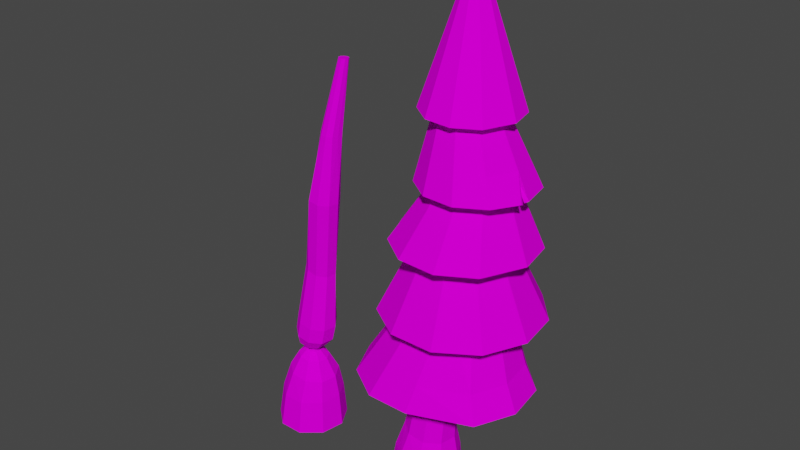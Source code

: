 # Source: Pine.blend  (saved by Blender 3.2.14; exported with 4.5.12 LTS)
import bpy
from mathutils import Matrix  # noqa: F401  (used for matrix-valued properties, if any)

bpy.ops.wm.read_factory_settings(use_empty=True)
scene = bpy.context.scene
scene.name = 'Scene'

# ---- images (referenced by path relative to the original .blend; pixels are not part of the script)
import os
ASSET_DIR = os.environ.get("B2B_ASSET_DIR", "")  # directory of the original .blend (textures are referenced by path, not embedded)
HERE = os.path.dirname(os.path.abspath(__file__))  # packed textures are extracted next to this script under _unpacked/

def load_image(name, relpath, width, height, colorspace="sRGB"):
    """Load a texture the original file referenced (path relative to the .blend, or extracted next to this script)."""
    p = next((c for c in (os.path.join(HERE, relpath), os.path.join(ASSET_DIR, relpath)) if relpath and os.path.exists(c)), "")
    if p:
        img = bpy.data.images.load(p, check_existing=True)
        img.name = name
    else:  # same state as the original file: an image datablock whose file is absent (Cycles renders it pink)
        img = bpy.data.images.new(name, width, height)
        img.source = "FILE"
        img.filepath = "//" + (relpath or name)
    img.colorspace_settings.name = colorspace
    return img
img_colorpallet_png = load_image('ColorPallet.png', 'ColorPallet.png', 1024, 1024, 'sRGB')

# ---- materials (node trees are filled in below, after node groups)
mat_material_001 = bpy.data.materials.new('Material.001')
mat_material_001.use_transparent_shadow = False
mat_material = bpy.data.materials.new('Material')
mat_material.use_transparent_shadow = False
mat_material_002 = bpy.data.materials.new('Material.002')
mat_material_002.use_transparent_shadow = False

# ---- material node trees
mat_material_001.use_nodes = True; mat_material_001.node_tree.nodes.clear()
_N = mat_material_001.node_tree.nodes; _L = mat_material_001.node_tree.links
n0 = _N.new('ShaderNodeBsdfPrincipled'); n0.name = 'Principled BSDF'; n0.location = (10, 300)
n0.distribution = 'GGX'
n0.subsurface_method = 'BURLEY'
n0.inputs[3].default_value = 1.45
n0.inputs[13].default_value = 0.0
n0.inputs[27].default_value = (0.0, 0.0, 0.0, 1.0)
n0.inputs[28].default_value = 1.0
n1 = _N.new('ShaderNodeOutputMaterial'); n1.name = 'Material Output'; n1.location = (300, 300)
n2 = _N.new('ShaderNodeTexImage'); n2.name = 'Image Texture'; n2.location = (-562, 246)
n2.image = img_colorpallet_png
_L.new(n0.outputs[0], n1.inputs[0])
_L.new(n2.outputs[0], n0.inputs[0])
n1.is_active_output = True
mat_material.use_nodes = True; mat_material.node_tree.nodes.clear()
_N = mat_material.node_tree.nodes; _L = mat_material.node_tree.links
n0 = _N.new('ShaderNodeBsdfPrincipled'); n0.name = 'Principled BSDF.001'; n0.location = (9, 268)
n0.subsurface_method = 'BURLEY'
n0.inputs[3].default_value = 1.45
n0.inputs[13].default_value = 0.0
n0.inputs[27].default_value = (0.0, 0.0, 0.0, 1.0)
n0.inputs[28].default_value = 1.0
n1 = _N.new('ShaderNodeOutputMaterial'); n1.name = 'Material Output.001'; n1.location = (299, 268)
n2 = _N.new('ShaderNodeTexImage'); n2.name = 'Image Texture'; n2.location = (-315, 205)
n2.image = img_colorpallet_png
_L.new(n0.outputs[0], n1.inputs[0])
_L.new(n2.outputs[0], n0.inputs[0])
n1.is_active_output = True
mat_material_002.use_nodes = True; mat_material_002.node_tree.nodes.clear()
_N = mat_material_002.node_tree.nodes; _L = mat_material_002.node_tree.links
n0 = _N.new('ShaderNodeBsdfPrincipled'); n0.name = 'Principled BSDF'; n0.location = (10, 300)
n0.distribution = 'GGX'
n0.subsurface_method = 'BURLEY'
n0.inputs[3].default_value = 1.45
n0.inputs[13].default_value = 0.0
n0.inputs[27].default_value = (0.0, 0.0, 0.0, 1.0)
n0.inputs[28].default_value = 1.0
n1 = _N.new('ShaderNodeOutputMaterial'); n1.name = 'Material Output'; n1.location = (300, 300)
n2 = _N.new('ShaderNodeTexImage'); n2.name = 'Image Texture'; n2.location = (-352, 207)
n2.image = img_colorpallet_png
_L.new(n0.outputs[0], n1.inputs[0])
_L.new(n2.outputs[0], n0.inputs[0])
n1.is_active_output = True

# ---- world
world_world = bpy.data.worlds.new('World'); scene.world = world_world
world_world.use_nodes = True; world_world.node_tree.nodes.clear()
_N = world_world.node_tree.nodes; _L = world_world.node_tree.links
n0 = _N.new('ShaderNodeOutputWorld'); n0.name = 'World Output'; n0.location = (300, 300)
n1 = _N.new('ShaderNodeBackground'); n1.name = 'Background'; n1.location = (10, 300)
n1.inputs[0].default_value = (0.05088, 0.05088, 0.05088, 1.0)
_L.new(n1.outputs[0], n0.inputs[0])
n0.is_active_output = True
world_world.color = (0.05088, 0.05088, 0.05088)
world_world.use_sun_shadow = False
world_world.sun_shadow_jitter_overblur = 0.0

# ---- meshes
me_cylinder_001 = bpy.data.meshes.new('Cylinder.001')
me_cylinder_001.from_pydata([(3.848, 16.3, -3.961), (1.996, 16.3, -3.417), (0.7318, 16.3, -1.958), (0.4571, 16.3, -0.04767), (1.259, 16.3, 1.708), (2.883, 16.3, 2.752), (4.813, 16.3, 2.752), (6.437, 16.3, 1.708), (7.239, 16.3, -0.04767), (6.964, 16.3, -1.958), (5.7, 16.3, -3.417), (6.823, 7.426, -5.873), (9.759, 7.426, -2.985), (10.3, 7.426, 0.7966), (8.716, 7.426, 4.272), (3.48, 7.426, 6.338), (-0.341, 7.426, 6.338), (-3.555, 7.426, 4.272), (-5.142, 7.426, 0.7966), (-4.792, 7.419, -1.935), (-2.097, 7.426, -5.873), (1.569, 7.426, -6.949), (3.848, 14.15, -7.534), (0.06372, 14.15, -6.423), (-2.519, 14.15, -3.443), (-3.08, 14.15, 0.4609), (-1.442, 14.15, 4.048), (1.876, 14.15, 6.181), (5.82, 14.15, 6.181), (9.137, 14.15, 4.048), (10.78, 14.15, 0.4609), (10.21, 14.15, -3.443), (7.632, 14.15, -6.423), (4.41, 22.36, -2.956), (2.704, 22.36, -2.455), (1.539, 22.36, -1.111), (1.286, 22.36, 0.6488), (2.025, 22.36, 2.266), (3.521, 22.36, 3.228), (5.299, 22.36, 3.228), (6.795, 22.36, 2.266), (7.533, 22.36, 0.6488), (7.28, 22.36, -1.111), (6.116, 22.36, -2.455), (4.195, 20.9, -5.859), (0.9539, 20.9, -4.727), (-1.161, 20.9, -2.023), (-1.565, 20.9, 0.7895), (-0.4283, 20.9, 3.229), (2.493, 20.9, 5.979), (5.922, 20.9, 6.152), (8.9, 20.9, 4.443), (10.57, 20.9, 0.7895), (9.909, 20.9, -2.58), (7.534, 20.9, -5.058), (5.241, 27.53, -2.319), (3.902, 27.53, -1.852), (3.029, 27.53, -0.7349), (2.862, 27.53, 0.4268), (3.385, 27.53, 1.745), (4.538, 27.53, 2.57), (5.955, 27.53, 2.642), (7.185, 27.53, 1.936), (7.874, 27.53, 0.4268), (7.602, 27.53, -0.965), (6.62, 27.53, -1.989), (5.195, 26.15, -4.659), (2.599, 26.15, -3.753), (0.9045, 26.15, -1.586), (0.5806, 26.15, 0.6665), (1.596, 26.15, 3.222), (3.832, 26.15, 4.824), (6.579, 26.15, 4.962), (8.964, 26.15, 3.593), (10.27, 26.21, 1.587), (9.773, 26.15, -2.033), (7.87, 26.15, -4.018), (4.536, 33.08, -1.782), (3.316, 33.08, -1.356), (2.52, 33.08, -0.3378), (2.368, 33.08, 0.7209), (2.845, 33.08, 1.922), (3.896, 33.08, 2.675), (5.187, 33.08, 2.74), (6.308, 33.08, 2.096), (6.936, 33.08, 0.7209), (6.688, 33.08, -0.5476), (5.793, 33.08, -1.481), (4.507, 31.95, -3.862), (2.357, 31.97, -3.104), (0.9413, 31.95, -1.299), (0.6587, 31.9, 0.5487), (1.486, 31.84, 2.709), (3.354, 31.79, 4.078), (5.678, 31.76, 4.211), (7.695, 31.75, 3.06), (8.823, 31.78, 0.5558), (8.352, 31.83, -1.703), (6.738, 31.89, -3.347), (3.925, 42.69, -1.254), (3.731, 42.69, -1.186), (3.603, 42.69, -1.023), (3.579, 42.69, -0.8539), (3.655, 42.69, -0.6621), (3.823, 42.69, -0.5419), (4.029, 42.69, -0.5316), (4.208, 42.69, -0.6343), (4.309, 42.69, -0.8539), (4.269, 42.69, -1.056), (4.126, 42.69, -1.205), (3.93, 43.05, -1.042), (3.849, 43.05, -1.014), (3.796, 43.05, -0.9459), (3.786, 43.05, -0.8756), (3.817, 43.05, -0.7959), (3.887, 43.05, -0.7459), (3.973, 43.05, -0.7416), (4.047, 43.05, -0.7843), (4.089, 43.05, -0.8756), (4.072, 43.05, -0.9599), (4.013, 43.05, -1.022), (6.535, 9.703, -5.243), (-2.32, 9.703, 3.614), (8.735, 9.703, -2.722), (3.822, 9.703, 5.418), (-3.706, 9.703, 0.58), (2.154, 9.703, -6.182), (-1.047, 9.703, -5.243), (9.21, 9.703, 0.58), (0.4861, 9.703, 5.418), (-3.231, 9.703, -2.722), (7.824, 9.703, 3.614), (-4.599, 7.426, -2.985), (2.406, 16.79, 5.229), (5.652, 16.79, 5.229), (-0.3249, 16.79, 3.474), (9.269, 16.79, -2.692), (7.143, 16.79, -5.145), (4.029, 16.79, -6.059), (0.9143, 16.79, -5.145), (8.383, 16.79, 3.474), (9.731, 16.79, 0.5214), (-1.211, 16.79, -2.692), (-1.673, 16.79, 0.5214), (0.864, 14.06, -6.852), (9.71, 23.01, 0.674), (9.175, 23.01, -2.066), (3.144, 23.01, 4.894), (5.932, 23.01, 5.034), (0.875, 23.01, 3.268), (7.243, 23.01, -4.081), (4.528, 23.01, -4.731), (1.893, 23.01, -3.811), (8.354, 23.01, 3.645), (0.1732, 23.01, -1.613), (-0.1555, 23.01, 0.674), (-0.2979, 20.9, 3.98), (2.82, 28.29, -3.012), (1.403, 28.29, -1.201), (1.133, 28.29, 0.6833), (6.149, 28.29, 4.276), (8.144, 28.29, 3.131), (1.982, 28.29, 2.821), (7.228, 28.29, -3.234), (4.992, 28.29, -3.771), (9.262, 28.29, 0.6833), (8.82, 28.29, -1.574), (3.852, 28.29, 4.16), (10.3, 26.15, 0.6665), (6.252, 33.9, -2.949), (4.399, 33.95, -3.377), (7.983, 33.81, 0.2936), (7.592, 33.85, -1.583), (3.441, 33.82, 3.218), (5.371, 33.79, 3.329), (1.89, 33.86, 2.081), (2.612, 33.96, -2.747), (7.046, 33.79, 2.373), (1.437, 33.95, -1.248), (1.202, 33.91, 0.2878), (6.38, 31.89, -3.254), (3.825, 14.88, -3.269), (2.298, 14.8, -2.879), (1.228, 14.75, -1.711), (0.9833, 14.73, -0.1228), (1.664, 14.75, 1.333), (3.021, 14.8, 2.155), (4.657, 14.85, 2.106), (6.015, 14.81, 1.25), (6.639, 14.79, -0.1299), (6.415, 14.82, -1.63), (5.378, 14.89, -2.79), (6.722, 7.42, -5.222), (9.402, 7.42, -2.657), (9.898, 7.42, 0.7219), (8.497, 7.42, 3.835), (3.456, 7.42, 5.726), (-0.1631, 7.42, 5.847), (-3.207, 7.42, 3.995), (-4.729, 7.42, 0.739), (-4.337, 7.42, -1.927), (-1.782, 7.42, -5.438), (1.649, 7.42, -6.314), (3.869, 14.14, -7.068), (0.5275, 14.14, -6.199), (-2.113, 14.14, -3.217), (-2.603, 14.14, 0.4518), (-1.027, 14.14, 3.773), (2.068, 14.14, 5.698), (5.684, 14.14, 5.663), (8.713, 14.14, 3.711), (10.24, 14.14, 0.4377), (9.77, 14.14, -3.168), (7.411, 14.14, -5.976), (4.4, 20.82, -2.385), (3.005, 20.81, -1.984), (2.057, 20.82, -0.8831), (1.867, 20.84, 0.5507), (2.483, 20.87, 1.845), (3.69, 20.9, 2.595), (5.101, 20.92, 2.58), (6.284, 20.92, 1.818), (6.879, 20.91, 0.5407), (6.698, 20.88, -0.8651), (5.779, 20.85, -1.961), (4.282, 20.86, -5.304), (1.305, 20.86, -4.326), (-0.6763, 20.86, -1.841), (-1.042, 20.86, 0.7012), (0.1387, 20.86, 3.049), (2.724, 20.86, 5.469), (5.844, 20.86, 5.565), (8.474, 20.86, 3.994), (9.947, 20.86, 0.689), (9.37, 20.86, -2.279), (7.281, 20.86, -4.522), (5.252, 26.01, -1.739), (4.208, 25.98, -1.4), (3.502, 25.96, -0.5247), (3.37, 25.95, 0.3641), (3.796, 25.97, 1.411), (4.706, 25.99, 2.039), (5.797, 26.02, 2.068), (6.701, 26.06, 1.521), (7.223, 26.08, 0.3512), (7.026, 26.06, -0.6771), (6.298, 26.04, -1.462), (5.183, 26.08, -4.397), (2.764, 26.08, -3.481), (1.227, 26.08, -1.413), (0.9661, 26.08, 0.5983), (1.895, 26.08, 2.966), (3.927, 26.08, 4.466), (6.478, 26.08, 4.657), (8.807, 26.08, 3.433), (10.23, 26.08, 1.306), (9.59, 26.08, -1.95), (7.744, 26.08, -3.839), (4.589, 31.62, -1.133), (3.736, 31.66, -0.8067), (3.186, 31.69, -0.06807), (3.098, 31.71, 0.6276), (3.433, 31.72, 1.472), (4.15, 31.69, 2.003), (5.049, 31.65, 2.072), (5.843, 31.61, 1.648), (6.326, 31.59, 0.6375), (6.154, 31.57, -0.2679), (5.497, 31.59, -0.9384), (4.491, 31.87, -3.334), (2.653, 31.87, -2.667), (1.388, 31.87, -1.069), (1.1, 31.87, 0.4889), (1.78, 31.87, 2.489), (3.451, 31.87, 3.805), (5.614, 31.87, 3.976), (7.489, 31.87, 2.924), (8.528, 31.87, 0.5153), (8.02, 31.87, -1.518), (6.593, 31.87, -3.016), (4.105, 39.43, -1.056), (3.87, 39.42, -0.9782), (3.726, 39.43, -0.7976), (3.699, 39.46, -0.5618), (3.796, 39.5, -0.3602), (3.994, 39.55, -0.2344), (4.221, 39.58, -0.2327), (4.424, 39.58, -0.3577), (4.526, 39.56, -0.566), (4.495, 39.52, -0.8097), (4.339, 39.47, -0.9899), (4.257, 40.22, -1.098), (4.111, 40.21, -1.047), (4.024, 40.22, -0.9327), (4.005, 40.24, -0.7869), (4.06, 40.26, -0.6553), (4.187, 40.29, -0.5704), (4.339, 40.31, -0.5679), (4.479, 40.31, -0.6518), (4.542, 40.29, -0.7963), (4.51, 40.26, -0.9545), (4.405, 40.24, -1.063), (6.493, 8.984, -4.751), (-2.158, 8.515, 3.416), (8.506, 8.771, -2.435), (3.766, 8.832, 4.962), (-3.502, 8.466, 0.5387), (2.134, 8.914, -5.712), (-0.906, 8.681, -4.92), (8.933, 8.666, 0.5263), (0.5258, 8.668, 5.055), (-3.029, 8.523, -2.574), (7.71, 8.72, 3.255), (-4.299, 7.42, -2.529), (2.691, 16.82, 4.236), (5.351, 16.89, 4.214), (0.4196, 16.73, 2.818), (8.353, 16.76, -2.282), (6.618, 16.67, -4.341), (4.018, 16.6, -5.138), (1.414, 16.57, -4.391), (7.582, 16.9, 2.778), (8.701, 16.85, 0.3676), (-0.374, 16.59, -2.314), (-0.7347, 16.65, 0.3793), (0.9035, 14.14, -6.374), (9.411, 22.13, 0.6207), (8.914, 22.11, -1.913), (3.231, 21.85, 4.713), (5.895, 21.95, 4.797), (1.013, 21.79, 3.154), (7.123, 22.02, -3.829), (4.561, 21.91, -4.494), (2.02, 21.82, -3.657), (8.137, 22.06, 3.466), (0.3241, 21.76, -1.527), (0.01094, 21.76, 0.6313), (-0.03791, 20.86, 3.458), (3.06, 28.17, -2.621), (1.83, 28.3, -0.9755), (1.621, 28.37, 0.6062), (6.003, 28.13, 3.829), (7.82, 27.95, 2.862), (2.362, 28.36, 2.499), (7.0, 27.92, -2.896), (4.977, 28.03, -3.339), (8.876, 27.85, 0.6413), (8.459, 27.87, -1.402), (3.981, 28.27, 3.686), (10.1, 26.08, 0.9603), (5.925, 33.48, -2.447), (4.402, 33.67, -2.751), (7.501, 33.05, 0.2264), (7.113, 33.23, -1.331), (3.59, 33.08, 2.768), (5.256, 32.97, 2.899), (2.301, 33.27, 1.76), (2.964, 33.71, -2.233), (6.692, 32.95, 2.096), (1.981, 33.65, -0.9816), (1.767, 33.48, 0.2062), (6.38, 31.87, -3.025), (0.9527, -0.9155, -2.864), (2.816, -0.9155, -2.186), (3.808, -0.9155, -0.4684), (3.464, -0.9155, 1.485), (1.944, -0.9155, 2.76), (-0.03895, -0.9155, 2.76), (-1.558, -0.9155, 1.485), (-1.903, -0.9155, -0.4684), (-0.911, -0.9155, -2.186), (1.2, 1.48, -2.25), (2.669, 1.255, -1.737), (3.465, 1.109, -0.3949), (3.216, 1.109, 1.148), (2.037, 1.255, 2.17), (0.4808, 1.48, 2.193), (-0.7246, 1.677, 1.207), (-1.015, 1.755, -0.3285), (-0.2551, 1.677, -1.693), (2.298, 12.9, -1.374), (3.2, 12.64, -1.073), (4.063, 12.38, -0.262), (3.924, 12.37, 0.6983), (3.213, 12.54, 1.346), (2.262, 12.79, 1.379), (1.518, 13.02, 0.7806), (1.327, 13.11, -0.1684), (1.414, 13.12, -1.012), (4.364, 20.28, -0.6325), (4.833, 20.1, -0.3211), (5.331, 19.98, 0.5098), (5.183, 19.98, 1.471), (4.458, 20.1, 2.114), (3.495, 20.28, 2.136), (3.187, 20.44, 1.529), (3.001, 20.5, 0.5749), (3.466, 20.44, -0.2786), (5.061, 26.45, -0.1197), (5.723, 26.5, 0.1421), (5.706, 26.48, 0.7588), (5.564, 26.45, 1.457), (5.008, 26.39, 1.9), (4.297, 26.33, 1.88), (3.764, 26.3, 1.408), (3.659, 26.31, 0.7029), (4.387, 26.39, 0.1056), (2.935, 6.948, -1.405), (2.625, 6.897, 1.758), (0.1561, 7.431, -0.2485), (3.57, 6.741, 0.9233), (3.764, 6.742, -0.3284), (0.3966, 7.347, 0.9936), (1.372, 7.136, 1.786), (1.749, 7.188, -1.812), (0.5793, 7.398, -1.353), (4.518, 32.78, -0.7304), (5.0, 32.9, -0.5424), (5.246, 32.99, -0.08426), (5.142, 33.01, 0.4297), (4.735, 32.95, 0.7591), (4.218, 32.84, 0.7497), (3.83, 32.73, 0.4059), (3.755, 32.67, -0.1114), (4.026, 32.69, -0.5601), (3.255, 37.25, -1.094), (3.456, 37.25, -1.021), (3.563, 37.25, -0.8362), (3.526, 37.25, -0.6256), (3.362, 37.25, -0.4881), (3.148, 37.25, -0.4881), (2.984, 37.25, -0.6256), (2.947, 37.25, -0.8362), (3.054, 37.25, -1.021), (3.782, 14.15, -4.39), (0.3089, 14.15, -2.158), (0.002698, 14.15, -0.0281), (0.8964, 14.15, 1.929), (2.706, 14.15, 3.092), (4.858, 14.15, 3.092), (6.667, 14.15, 1.929), (7.561, 14.15, -0.0281), (7.255, 14.15, -2.158), (5.846, 14.15, -3.783), (3.782, 14.15, -4.39), (0.3089, 14.15, -2.158), (0.002698, 14.15, -0.0281), (0.8964, 14.15, 1.929), (2.706, 14.15, 3.092), (4.858, 14.15, 3.092), (6.667, 14.15, 1.929), (7.561, 14.15, -0.0281), (7.255, 14.15, -2.158), (5.846, 14.15, -3.783), (5.65, 27.53, -3.173), (3.784, 27.53, -2.522), (2.566, 27.53, -0.9646), (2.334, 27.53, 0.6545), (3.063, 27.53, 2.492), (4.67, 27.53, 3.643), (6.645, 27.53, 3.742), (8.359, 27.53, 2.758), (9.32, 27.53, 0.6545), (8.941, 27.53, -1.285), (7.573, 27.53, -2.712), (4.681, 32.18, -2.243), (3.326, 32.18, -1.77), (2.442, 32.18, -0.6394), (2.273, 32.18, 0.5361), (2.803, 32.18, 1.87), (3.969, 32.18, 2.705), (5.402, 32.18, 2.777), (6.647, 32.18, 2.063), (7.345, 32.18, 0.5361), (7.069, 32.18, -0.8723), (6.076, 32.18, -1.908), (0.7885, -4.119, -3.244), (2.895, -4.119, -2.477), (4.017, -4.119, -0.5357), (3.627, -4.119, 1.672), (1.91, -4.119, 3.114), (-0.3325, -4.119, 3.114), (-2.05, -4.119, 1.672), (-2.439, -4.119, -0.5357), (-1.318, -4.119, -2.477)], [(464, 463), (456, 455), (458, 457), (460, 459), (462, 461), (461, 460), (463, 462), (455, 454), (457, 456), (454, 464), (459, 458), (475, 474), (467, 466), (469, 468), (471, 470), (473, 472), (472, 471), (474, 473), (466, 465), (468, 467), (465, 475), (470, 469)], [(121, 10, 9, 123), (123, 9, 8, 128), (128, 8, 7, 131), (131, 7, 6, 124), (124, 6, 5, 129), (129, 5, 4, 122), (122, 4, 3, 125), (126, 0, 10, 121), (130, 2, 1, 127), (127, 1, 0, 126), (125, 3, 2, 130), (10, 0, 1, 2, 3, 4, 5, 6, 7, 8, 9), (134, 39, 38, 133), (133, 38, 37, 135), (137, 43, 42, 136), (139, 34, 33, 138), (141, 41, 40, 140), (142, 35, 34, 139), (143, 36, 35, 142), (140, 40, 39, 134), (135, 37, 36, 143), (138, 33, 43, 137), (136, 42, 41, 141), (146, 64, 63, 145), (148, 61, 60, 147), (147, 60, 59, 149), (150, 65, 64, 146), (152, 56, 55, 151), (145, 63, 62, 153), (154, 57, 56, 152), (155, 58, 57, 154), (153, 62, 61, 148), (149, 59, 58, 155), (151, 55, 65, 150), (158, 79, 78, 157), (159, 80, 79, 158), (161, 84, 83, 160), (162, 81, 80, 159), (164, 77, 87, 163), (166, 86, 85, 165), (160, 83, 82, 167), (167, 82, 81, 162), (163, 87, 86, 166), (157, 78, 77, 164), (165, 85, 84, 161), (170, 99, 109, 169), (172, 108, 107, 171), (174, 105, 104, 173), (173, 104, 103, 175), (169, 109, 108, 172), (176, 100, 99, 170), (171, 107, 106, 177), (178, 101, 100, 176), (179, 102, 101, 178), (177, 106, 105, 174), (175, 103, 102, 179), (100, 101, 112, 111), (120, 110, 111, 112, 113, 114, 115, 116, 117, 118, 119), (101, 102, 113, 112), (105, 106, 117, 116), (102, 103, 114, 113), (109, 99, 110, 120), (107, 108, 119, 118), (104, 105, 116, 115), (103, 104, 115, 114), (108, 109, 120, 119), (99, 100, 111, 110), (106, 107, 118, 117), (43, 33, 34, 35, 36, 37, 38, 39, 40, 41, 42), (65, 55, 56, 57, 58, 59, 60, 61, 62, 63, 64), (87, 77, 78, 79, 80, 81, 82, 83, 84, 85, 86), (18, 125, 130, 19), (20, 127, 126, 21), (132, 130, 127, 20), (21, 126, 121, 11), (17, 122, 125, 18), (16, 129, 122, 17), (15, 124, 129, 16), (14, 131, 124, 15), (13, 128, 131, 14), (12, 123, 128, 13), (11, 121, 123, 12), (31, 136, 141, 30), (22, 138, 137, 32), (26, 135, 143, 25), (29, 140, 134, 28), (25, 143, 142, 24), (24, 142, 139, 23), (30, 141, 140, 29), (144, 139, 138, 22), (32, 137, 136, 31), (27, 133, 135, 26), (28, 134, 133, 27), (44, 151, 150, 54), (48, 149, 155, 47), (51, 153, 148, 50), (47, 155, 154, 46), (46, 154, 152, 45), (52, 145, 153, 51), (45, 152, 151, 44), (54, 150, 146, 53), (49, 147, 149, 156), (50, 148, 147, 49), (53, 146, 145, 52), (74, 165, 161, 73), (67, 157, 164, 66), (76, 163, 166, 75), (71, 167, 162, 70), (72, 160, 167, 71), (75, 166, 165, 168), (66, 164, 163, 76), (70, 162, 159, 69), (73, 161, 160, 72), (69, 159, 158, 68), (68, 158, 157, 67), (92, 175, 179, 91), (95, 177, 174, 94), (91, 179, 178, 90), (90, 178, 176, 89), (96, 171, 177, 95), (89, 176, 170, 88), (98, 169, 172, 97), (93, 173, 175, 92), (94, 174, 173, 93), (97, 172, 171, 96), (88, 170, 169, 180), (302, 304, 190, 191), (304, 309, 189, 190), (309, 312, 188, 189), (312, 305, 187, 188), (305, 310, 186, 187), (310, 303, 185, 186), (303, 306, 184, 185), (307, 302, 191, 181), (311, 308, 182, 183), (308, 307, 181, 182), (306, 311, 183, 184), (191, 190, 189, 188, 187, 186, 185, 184, 183, 182, 181), (315, 314, 219, 220), (314, 316, 218, 219), (318, 317, 223, 224), (320, 319, 214, 215), (322, 321, 221, 222), (323, 320, 215, 216), (324, 323, 216, 217), (321, 315, 220, 221), (316, 324, 217, 218), (319, 318, 224, 214), (317, 322, 222, 223), (327, 326, 244, 245), (329, 328, 241, 242), (328, 330, 240, 241), (331, 327, 245, 246), (333, 332, 236, 237), (326, 334, 243, 244), (335, 333, 237, 238), (336, 335, 238, 239), (334, 329, 242, 243), (330, 336, 239, 240), (332, 331, 246, 236), (339, 338, 259, 260), (340, 339, 260, 261), (342, 341, 264, 265), (343, 340, 261, 262), (345, 344, 268, 258), (347, 346, 266, 267), (341, 348, 263, 264), (348, 343, 262, 263), (344, 347, 267, 268), (338, 345, 258, 259), (346, 342, 265, 266), (351, 350, 290, 280), (353, 352, 288, 289), (355, 354, 285, 286), (354, 356, 284, 285), (350, 353, 289, 290), (357, 351, 280, 281), (352, 358, 287, 288), (359, 357, 281, 282), (360, 359, 282, 283), (358, 355, 286, 287), (356, 360, 283, 284), (281, 292, 293, 282), (301, 300, 299, 298, 297, 296, 295, 294, 293, 292, 291), (282, 293, 294, 283), (286, 297, 298, 287), (283, 294, 295, 284), (290, 301, 291, 280), (288, 299, 300, 289), (285, 296, 297, 286), (284, 295, 296, 285), (289, 300, 301, 290), (280, 291, 292, 281), (287, 298, 299, 288), (224, 223, 222, 221, 220, 219, 218, 217, 216, 215, 214), (246, 245, 244, 243, 242, 241, 240, 239, 238, 237, 236), (268, 267, 266, 265, 264, 263, 262, 261, 260, 259, 258), (199, 200, 311, 306), (201, 202, 307, 308), (313, 201, 308, 311), (202, 192, 302, 307), (198, 199, 306, 303), (197, 198, 303, 310), (196, 197, 310, 305), (195, 196, 305, 312), (194, 195, 312, 309), (193, 194, 309, 304), (192, 193, 304, 302), (212, 211, 322, 317), (203, 213, 318, 319), (207, 206, 324, 316), (210, 209, 315, 321), (206, 205, 323, 324), (205, 204, 320, 323), (211, 210, 321, 322), (325, 203, 319, 320), (213, 212, 317, 318), (208, 207, 316, 314), (209, 208, 314, 315), (225, 235, 331, 332), (229, 228, 336, 330), (232, 231, 329, 334), (228, 227, 335, 336), (227, 226, 333, 335), (233, 232, 334, 326), (226, 225, 332, 333), (235, 234, 327, 331), (230, 337, 330, 328), (231, 230, 328, 329), (234, 233, 326, 327), (255, 254, 342, 346), (248, 247, 345, 338), (257, 256, 347, 344), (252, 251, 343, 348), (253, 252, 348, 341), (256, 349, 346, 347), (247, 257, 344, 345), (251, 250, 340, 343), (254, 253, 341, 342), (250, 249, 339, 340), (249, 248, 338, 339), (273, 272, 360, 356), (276, 275, 355, 358), (272, 271, 359, 360), (271, 270, 357, 359), (277, 276, 358, 352), (270, 269, 351, 357), (279, 278, 353, 350), (274, 273, 356, 354), (275, 274, 354, 355), (278, 277, 352, 353), (269, 361, 350, 351), (21, 11, 192, 202), (12, 13, 194, 193), (13, 14, 195, 194), (14, 15, 196, 195), (15, 16, 197, 196), (16, 17, 198, 197), (17, 18, 199, 198), (18, 19, 200, 199), (132, 20, 201, 313), (20, 21, 202, 201), (11, 12, 193, 192), (32, 31, 212, 213), (24, 23, 204, 205), (26, 25, 206, 207), (28, 27, 208, 209), (30, 29, 210, 211), (29, 28, 209, 210), (31, 30, 211, 212), (144, 22, 203, 325), (25, 24, 205, 206), (22, 32, 213, 203), (27, 26, 207, 208), (23, 139, 320, 204), (54, 53, 234, 235), (46, 45, 226, 227), (48, 47, 228, 229), (50, 49, 230, 231), (52, 51, 232, 233), (51, 50, 231, 232), (53, 52, 233, 234), (45, 44, 225, 226), (47, 46, 227, 228), (44, 54, 235, 225), (49, 156, 337, 230), (76, 75, 256, 257), (68, 67, 248, 249), (70, 69, 250, 251), (72, 71, 252, 253), (74, 73, 254, 255), (73, 72, 253, 254), (75, 168, 349, 256), (67, 66, 247, 248), (69, 68, 249, 250), (66, 76, 257, 247), (71, 70, 251, 252), (98, 97, 278, 279), (90, 89, 270, 271), (92, 91, 272, 273), (94, 93, 274, 275), (96, 95, 276, 277), (95, 94, 275, 276), (97, 96, 277, 278), (89, 88, 269, 270), (91, 90, 271, 272), (88, 180, 361, 269), (93, 92, 273, 274), (19, 130, 311, 200), (130, 132, 313, 311), (139, 144, 325, 320), (149, 48, 229, 330), (156, 149, 330, 337), (165, 74, 255, 346), (168, 165, 346, 349), (169, 98, 279, 350), (180, 169, 350, 361), (363, 372, 373, 364), (364, 373, 374, 365), (365, 374, 375, 366), (366, 375, 376, 367), (367, 376, 377, 368), (368, 377, 378, 369), (369, 378, 379, 370), (370, 379, 371, 362), (363, 364, 478, 477), (414, 415, 388, 380), (388, 387, 396, 397), (412, 413, 385, 386), (410, 411, 382, 383), (409, 412, 386, 387), (408, 410, 383, 384), (407, 414, 380, 381), (415, 409, 387, 388), (413, 408, 384, 385), (411, 407, 381, 382), (396, 395, 404, 405), (385, 384, 393, 394), (382, 381, 390, 391), (380, 388, 397, 389), (386, 385, 394, 395), (383, 382, 391, 392), (387, 386, 395, 396), (384, 383, 392, 393), (381, 380, 389, 390), (405, 423, 424, 406), (393, 392, 401, 402), (390, 389, 398, 399), (397, 396, 405, 406), (394, 393, 402, 403), (391, 390, 399, 400), (389, 397, 406, 398), (395, 394, 403, 404), (392, 391, 400, 401), (404, 422, 423, 405), (402, 420, 421, 403), (406, 424, 416, 398), (403, 421, 422, 404), (400, 418, 419, 401), (378, 377, 412, 409), (401, 419, 420, 402), (373, 372, 407, 411), (371, 379, 415, 414), (376, 375, 408, 413), (375, 374, 410, 408), (377, 376, 413, 412), (372, 371, 414, 407), (374, 373, 411, 410), (379, 378, 409, 415), (419, 418, 427, 428), (399, 417, 418, 400), (426, 425, 433, 432, 431, 430, 429, 428, 427), (423, 422, 431, 432), (420, 419, 428, 429), (417, 416, 425, 426), (424, 423, 432, 433), (421, 420, 429, 430), (418, 417, 426, 427), (416, 424, 433, 425), (422, 421, 430, 431), (437, 447, 446, 436), (434, 444, 453, 443), (442, 452, 451, 441), (439, 449, 448, 438), (438, 448, 447, 437), (443, 453, 452, 442), (441, 451, 450, 440), (436, 446, 445, 435), (440, 450, 449, 439), (476, 477, 478, 479, 480, 481, 482, 483, 484), (370, 362, 476, 484), (369, 370, 484, 483), (368, 369, 483, 482), (367, 368, 482, 481), (366, 367, 481, 480), (365, 366, 480, 479), (362, 363, 477, 476), (364, 365, 479, 478), (362, 371, 372, 363), (398, 416, 417, 399)])
me_cylinder_001.polygons.foreach_set('material_index', [1, 1, 1, 1, 1, 1, 1, 1, 1, 1, 1, 1, 2, 2, 2, 2, 2, 2, 2, 2, 2, 2, 2, 1, 1, 1, 1, 1, 1, 1, 1, 1, 1, 1, 2, 2, 2, 2, 2, 2, 2, 2, 2, 2, 2, 1, 1, 1, 1, 1, 1, 1, 1, 1, 1, 1, 1, 1, 1, 1, 1, 1, 1, 1, 1, 1, 1, 1, 2, 1, 2, 1, 1, 1, 1, 1, 1, 1, 1, 1, 1, 1, 2, 2, 2, 2, 2, 2, 2, 2, 2, 2, 2, 1, 1, 1, 1, 1, 1, 1, 1, 1, 1, 1, 2, 2, 2, 2, 2, 2, 2, 2, 2, 2, 2, 1, 1, 1, 1, 1, 1, 1, 1, 1, 1, 1, 1, 1, 1, 1, 1, 1, 1, 1, 1, 1, 1, 1, 2, 2, 2, 2, 2, 2, 2, 2, 2, 2, 2, 1, 1, 1, 1, 1, 1, 1, 1, 1, 1, 1, 2, 2, 2, 2, 2, 2, 2, 2, 2, 2, 2, 1, 1, 1, 1, 1, 1, 1, 1, 1, 1, 1, 1, 1, 1, 1, 1, 1, 1, 1, 1, 1, 1, 1, 2, 1, 2, 1, 1, 1, 1, 1, 1, 1, 1, 1, 1, 1, 2, 2, 2, 2, 2, 2, 2, 2, 2, 2, 2, 1, 1, 1, 1, 1, 1, 1, 1, 1, 1, 1, 2, 2, 2, 2, 2, 2, 2, 2, 2, 2, 2, 1, 1, 1, 1, 1, 1, 1, 1, 1, 1, 1, 1, 1, 1, 1, 1, 1, 1, 1, 1, 1, 1, 2, 2, 2, 2, 2, 2, 2, 2, 2, 2, 2, 2, 1, 1, 1, 1, 1, 1, 1, 1, 1, 1, 1, 2, 2, 2, 2, 2, 2, 2, 2, 2, 2, 2, 1, 1, 1, 1, 1, 1, 1, 1, 1, 1, 1, 1, 1, 2, 1, 1, 2, 2, 1, 1, 0, 0, 0, 0, 0, 0, 0, 0, 0, 0, 0, 0, 0, 0, 0, 0, 0, 0, 0, 0, 0, 0, 0, 0, 0, 0, 0, 0, 0, 0, 0, 0, 0, 0, 0, 0, 0, 0, 0, 0, 0, 0, 0, 0, 0, 0, 0, 0, 0, 0, 0, 0, 0, 0, 0, 0, 0, 0, 0, 0, 0, 0, 0, 0, 0, 0, 0, 0, 0, 0, 0, 0, 0, 0, 0, 0, 0, 0, 0, 0, 0, 0, 0])
_uv = me_cylinder_001.uv_layers.new(name='UVMap')
_uv.uv.foreach_set('vector', [0.9317, 0.8015, 0.9317, 0.8015, 0.9317, 0.8015, 0.9317, 0.8015, 0.9317, 0.8015, 0.9317, 0.8015, 0.9317, 0.8015, 0.9317, 0.8015, 0.9317, 0.8015, 0.9317, 0.8015, 0.9317, 0.8015, 0.9317, 0.8015, 0.9317, 0.8015, 0.9317, 0.8015, 0.9317, 0.8015, 0.9317, 0.8015, 0.9317, 0.8015, 0.9317, 0.8015, 0.9317, 0.8015, 0.9317, 0.8015, 0.9317, 0.8015, 0.9317, 0.8015, 0.9317, 0.8015, 0.9317, 0.8015, 0.9317, 0.8015, 0.9317, 0.8015, 0.9317, 0.8015, 0.9317, 0.8015, 0.9317, 0.8015, 0.9317, 0.8015, 0.9317, 0.8015, 0.9317, 0.8015, 0.9317, 0.8015, 0.9317, 0.8015, 0.9317, 0.8015, 0.9317, 0.8015, 0.9317, 0.8015, 0.9317, 0.8015, 0.9317, 0.8015, 0.9317, 0.8015, 0.9317, 0.8015, 0.9317, 0.8015, 0.9317, 0.8015, 0.9317, 0.8015, 0.9317, 0.8015, 0.9317, 0.8015, 0.9317, 0.8015, 0.9317, 0.8015, 0.9317, 0.8015, 0.9317, 0.8015, 0.9317, 0.8015, 0.9317, 0.8015, 0.9317, 0.8015, 0.9317, 0.8015, 0.9317, 0.8015, 0.9255, 0.789, 0.9255, 0.789, 0.9255, 0.789, 0.9255, 0.789, 0.9255, 0.789, 0.9255, 0.789, 0.9255, 0.789, 0.9255, 0.789, 0.9255, 0.789, 0.9255, 0.789, 0.9255, 0.789, 0.9255, 0.789, 0.9255, 0.789, 0.9255, 0.789, 0.9255, 0.789, 0.9255, 0.789, 0.9255, 0.789, 0.9255, 0.789, 0.9255, 0.789, 0.9255, 0.789, 0.9255, 0.789, 0.9255, 0.789, 0.9255, 0.789, 0.9255, 0.789, 0.9255, 0.789, 0.9255, 0.789, 0.9255, 0.789, 0.9255, 0.789, 0.9255, 0.789, 0.9255, 0.789, 0.9255, 0.789, 0.9255, 0.789, 0.9255, 0.789, 0.9255, 0.789, 0.9255, 0.789, 0.9255, 0.789, 0.9255, 0.789, 0.9255, 0.789, 0.9255, 0.789, 0.9255, 0.789, 0.9255, 0.789, 0.9255, 0.789, 0.9255, 0.789, 0.9255, 0.789, 0.9425, 0.8015, 0.9425, 0.8015, 0.9425, 0.8015, 0.9425, 0.8015, 0.9425, 0.8015, 0.9425, 0.8015, 0.9425, 0.8015, 0.9425, 0.8015, 0.9425, 0.8015, 0.9425, 0.8015, 0.9425, 0.8015, 0.9425, 0.8015, 0.9425, 0.8015, 0.9425, 0.8015, 0.9425, 0.8015, 0.9425, 0.8015, 0.9425, 0.8015, 0.9425, 0.8015, 0.9425, 0.8015, 0.9425, 0.8015, 0.9425, 0.8015, 0.9425, 0.8015, 0.9425, 0.8015, 0.9425, 0.8015, 0.9425, 0.8015, 0.9425, 0.8015, 0.9425, 0.8015, 0.9425, 0.8015, 0.9425, 0.8015, 0.9425, 0.8015, 0.9425, 0.8015, 0.9425, 0.8015, 0.9425, 0.8015, 0.9425, 0.8015, 0.9425, 0.8015, 0.9425, 0.8015, 0.9425, 0.8015, 0.9425, 0.8015, 0.9425, 0.8015, 0.9425, 0.8015, 0.9425, 0.8015, 0.9425, 0.8015, 0.9425, 0.8015, 0.9425, 0.8015, 0.9255, 0.789, 0.9255, 0.789, 0.9255, 0.789, 0.9255, 0.789, 0.9255, 0.789, 0.9255, 0.789, 0.9255, 0.789, 0.9255, 0.789, 0.9255, 0.789, 0.9255, 0.789, 0.9255, 0.789, 0.9255, 0.789, 0.9255, 0.789, 0.9255, 0.789, 0.9255, 0.789, 0.9255, 0.789, 0.9255, 0.789, 0.9255, 0.789, 0.9255, 0.789, 0.9255, 0.789, 0.9255, 0.789, 0.9255, 0.789, 0.9255, 0.789, 0.9255, 0.789, 0.9255, 0.789, 0.9255, 0.789, 0.9255, 0.789, 0.9255, 0.789, 0.9255, 0.789, 0.9255, 0.789, 0.9255, 0.789, 0.9255, 0.789, 0.9255, 0.789, 0.9255, 0.789, 0.9255, 0.789, 0.9255, 0.789, 0.9255, 0.789, 0.9255, 0.789, 0.9255, 0.789, 0.9255, 0.789, 0.9255, 0.789, 0.9255, 0.789, 0.9255, 0.789, 0.9255, 0.789, 0.9348, 0.8015, 0.9348, 0.8015, 0.9348, 0.8015, 0.9348, 0.8015, 0.9348, 0.8015, 0.9348, 0.8015, 0.9348, 0.8015, 0.9348, 0.8015, 0.9348, 0.8015, 0.9348, 0.8015, 0.9348, 0.8015, 0.9348, 0.8015, 0.9348, 0.8015, 0.9348, 0.8015, 0.9348, 0.8015, 0.9348, 0.8015, 0.9348, 0.8015, 0.9348, 0.8015, 0.9348, 0.8015, 0.9348, 0.8015, 0.9348, 0.8015, 0.9348, 0.8015, 0.9348, 0.8015, 0.9348, 0.8015, 0.9348, 0.8015, 0.9348, 0.8015, 0.9348, 0.8015, 0.9348, 0.8015, 0.9348, 0.8015, 0.9348, 0.8015, 0.9348, 0.8015, 0.9348, 0.8015, 0.9348, 0.8015, 0.9348, 0.8015, 0.9348, 0.8015, 0.9348, 0.8015, 0.9348, 0.8015, 0.9348, 0.8015, 0.9348, 0.8015, 0.9348, 0.8015, 0.9348, 0.8015, 0.9348, 0.8015, 0.9348, 0.8015, 0.9348, 0.8015, 0.9348, 0.8015, 0.9348, 0.8015, 0.9348, 0.8015, 0.9348, 0.8015, 0.9348, 0.8015, 0.9348, 0.8015, 0.9348, 0.8015, 0.9348, 0.8015, 0.9348, 0.8015, 0.9348, 0.8015, 0.9348, 0.8015, 0.9348, 0.8015, 0.9348, 0.8015, 0.9348, 0.8015, 0.9348, 0.8015, 0.9348, 0.8015, 0.9348, 0.8015, 0.9348, 0.8015, 0.9348, 0.8015, 0.9348, 0.8015, 0.9348, 0.8015, 0.9348, 0.8015, 0.9348, 0.8015, 0.9348, 0.8015, 0.9348, 0.8015, 0.9348, 0.8015, 0.9348, 0.8015, 0.9348, 0.8015, 0.9348, 0.8015, 0.9348, 0.8015, 0.9348, 0.8015, 0.9348, 0.8015, 0.9348, 0.8015, 0.9348, 0.8015, 0.9348, 0.8015, 0.9348, 0.8015, 0.9348, 0.8015, 0.9348, 0.8015, 0.9348, 0.8015, 0.9348, 0.8015, 0.9348, 0.8015, 0.9348, 0.8015, 0.9348, 0.8015, 0.9348, 0.8015, 0.9348, 0.8015, 0.9348, 0.8015, 0.9348, 0.8015, 0.9348, 0.8015, 0.9348, 0.8015, 0.9348, 0.8015, 0.9348, 0.8015, 0.9348, 0.8015, 0.9348, 0.8015, 0.9348, 0.8015, 0.9348, 0.8015, 0.9255, 0.789, 0.9255, 0.789, 0.9255, 0.789, 0.9255, 0.789, 0.9255, 0.789, 0.9255, 0.789, 0.9255, 0.789, 0.9255, 0.789, 0.9255, 0.789, 0.9255, 0.789, 0.9255, 0.789, 0.9425, 0.8015, 0.9425, 0.8015, 0.9425, 0.8015, 0.9425, 0.8015, 0.9425, 0.8015, 0.9425, 0.8015, 0.9425, 0.8015, 0.9425, 0.8015, 0.9425, 0.8015, 0.9425, 0.8015, 0.9425, 0.8015, 0.9255, 0.789, 0.9255, 0.789, 0.9255, 0.789, 0.9255, 0.789, 0.9255, 0.789, 0.9255, 0.789, 0.9255, 0.789, 0.9255, 0.789, 0.9255, 0.789, 0.9255, 0.789, 0.9255, 0.789, 0.9317, 0.8015, 0.9317, 0.8015, 0.9317, 0.8015, 0.9317, 0.8015, 0.9317, 0.8015, 0.9317, 0.8015, 0.9317, 0.8015, 0.9317, 0.8015, 0.9317, 0.8015, 0.9317, 0.8015, 0.9317, 0.8015, 0.9317, 0.8015, 0.9317, 0.8015, 0.9317, 0.8015, 0.9317, 0.8015, 0.9317, 0.8015, 0.9317, 0.8015, 0.9317, 0.8015, 0.9317, 0.8015, 0.9317, 0.8015, 0.9317, 0.8015, 0.9317, 0.8015, 0.9317, 0.8015, 0.9317, 0.8015, 0.9317, 0.8015, 0.9317, 0.8015, 0.9317, 0.8015, 0.9317, 0.8015, 0.9317, 0.8015, 0.9317, 0.8015, 0.9317, 0.8015, 0.9317, 0.8015, 0.9317, 0.8015, 0.9317, 0.8015, 0.9317, 0.8015, 0.9317, 0.8015, 0.9317, 0.8015, 0.9317, 0.8015, 0.9317, 0.8015, 0.9317, 0.8015, 0.9317, 0.8015, 0.9317, 0.8015, 0.9317, 0.8015, 0.9317, 0.8015, 0.9255, 0.789, 0.9255, 0.789, 0.9255, 0.789, 0.9255, 0.789, 0.9255, 0.789, 0.9255, 0.789, 0.9255, 0.789, 0.9255, 0.789, 0.9255, 0.789, 0.9255, 0.789, 0.9255, 0.789, 0.9255, 0.789, 0.9255, 0.789, 0.9255, 0.789, 0.9255, 0.789, 0.9255, 0.789, 0.9255, 0.789, 0.9255, 0.789, 0.9255, 0.789, 0.9255, 0.789, 0.9255, 0.789, 0.9255, 0.789, 0.9255, 0.789, 0.9255, 0.789, 0.9255, 0.789, 0.9255, 0.789, 0.9255, 0.789, 0.9255, 0.789, 0.9255, 0.789, 0.9255, 0.789, 0.9255, 0.789, 0.9255, 0.789, 0.9255, 0.789, 0.9255, 0.789, 0.9255, 0.789, 0.9255, 0.789, 0.9255, 0.789, 0.9255, 0.789, 0.9255, 0.789, 0.9255, 0.789, 0.9255, 0.789, 0.9255, 0.789, 0.9255, 0.789, 0.9255, 0.789, 0.9425, 0.8015, 0.9425, 0.8015, 0.9425, 0.8015, 0.9425, 0.8015, 0.9425, 0.8015, 0.9425, 0.8015, 0.9425, 0.8015, 0.9425, 0.8015, 0.9425, 0.8015, 0.9425, 0.8015, 0.9425, 0.8015, 0.9425, 0.8015, 0.9425, 0.8015, 0.9425, 0.8015, 0.9425, 0.8015, 0.9425, 0.8015, 0.9425, 0.8015, 0.9425, 0.8015, 0.9425, 0.8015, 0.9425, 0.8015, 0.9425, 0.8015, 0.9425, 0.8015, 0.9425, 0.8015, 0.9425, 0.8015, 0.9425, 0.8015, 0.9425, 0.8015, 0.9425, 0.8015, 0.9425, 0.8015, 0.9425, 0.8015, 0.9425, 0.8015, 0.9425, 0.8015, 0.9425, 0.8015, 0.9425, 0.8015, 0.9425, 0.8015, 0.9425, 0.8015, 0.9425, 0.8015, 0.9425, 0.8015, 0.9425, 0.8015, 0.9425, 0.8015, 0.9425, 0.8015, 0.9425, 0.8015, 0.9425, 0.8015, 0.9425, 0.8015, 0.9425, 0.8015, 0.9255, 0.789, 0.9255, 0.789, 0.9255, 0.789, 0.9255, 0.789, 0.9255, 0.789, 0.9255, 0.789, 0.9255, 0.789, 0.9255, 0.789, 0.9255, 0.789, 0.9255, 0.789, 0.9255, 0.789, 0.9255, 0.789, 0.9255, 0.789, 0.9255, 0.789, 0.9255, 0.789, 0.9255, 0.789, 0.9255, 0.789, 0.9255, 0.789, 0.9255, 0.789, 0.9255, 0.789, 0.9255, 0.789, 0.9255, 0.789, 0.9255, 0.789, 0.9255, 0.789, 0.9255, 0.789, 0.9255, 0.789, 0.9255, 0.789, 0.9255, 0.789, 0.9255, 0.789, 0.9255, 0.789, 0.9255, 0.789, 0.9255, 0.789, 0.9255, 0.789, 0.9255, 0.789, 0.9255, 0.789, 0.9255, 0.789, 0.9255, 0.789, 0.9255, 0.789, 0.9255, 0.789, 0.9255, 0.789, 0.9255, 0.789, 0.9255, 0.789, 0.9255, 0.789, 0.9255, 0.789, 0.9348, 0.8015, 0.9348, 0.8015, 0.9348, 0.8015, 0.9348, 0.8015, 0.9348, 0.8015, 0.9348, 0.8015, 0.9348, 0.8015, 0.9348, 0.8015, 0.9348, 0.8015, 0.9348, 0.8015, 0.9348, 0.8015, 0.9348, 0.8015, 0.9348, 0.8015, 0.9348, 0.8015, 0.9348, 0.8015, 0.9348, 0.8015, 0.9348, 0.8015, 0.9348, 0.8015, 0.9348, 0.8015, 0.9348, 0.8015, 0.9348, 0.8015, 0.9348, 0.8015, 0.9348, 0.8015, 0.9348, 0.8015, 0.9348, 0.8015, 0.9348, 0.8015, 0.9348, 0.8015, 0.9348, 0.8015, 0.9348, 0.8015, 0.9348, 0.8015, 0.9348, 0.8015, 0.9348, 0.8015, 0.9348, 0.8015, 0.9348, 0.8015, 0.9348, 0.8015, 0.9348, 0.8015, 0.9348, 0.8015, 0.9348, 0.8015, 0.9348, 0.8015, 0.9348, 0.8015, 0.9348, 0.8015, 0.9348, 0.8015, 0.9348, 0.8015, 0.9348, 0.8015, 0.9317, 0.8015, 0.9317, 0.8015, 0.9317, 0.8015, 0.9317, 0.8015, 0.9317, 0.8015, 0.9317, 0.8015, 0.9317, 0.8015, 0.9317, 0.8015, 0.9317, 0.8015, 0.9317, 0.8015, 0.9317, 0.8015, 0.9317, 0.8015, 0.9317, 0.8015, 0.9317, 0.8015, 0.9317, 0.8015, 0.9317, 0.8015, 0.9317, 0.8015, 0.9317, 0.8015, 0.9317, 0.8015, 0.9317, 0.8015, 0.9317, 0.8015, 0.9317, 0.8015, 0.9317, 0.8015, 0.9317, 0.8015, 0.9317, 0.8015, 0.9317, 0.8015, 0.9317, 0.8015, 0.9317, 0.8015, 0.9317, 0.8015, 0.9317, 0.8015, 0.9317, 0.8015, 0.9317, 0.8015, 0.9317, 0.8015, 0.9317, 0.8015, 0.9317, 0.8015, 0.9317, 0.8015, 0.9317, 0.8015, 0.9317, 0.8015, 0.9317, 0.8015, 0.9317, 0.8015, 0.9317, 0.8015, 0.9317, 0.8015, 0.9317, 0.8015, 0.9317, 0.8015, 0.9317, 0.8015, 0.9317, 0.8015, 0.9317, 0.8015, 0.9317, 0.8015, 0.9317, 0.8015, 0.9317, 0.8015, 0.9317, 0.8015, 0.9317, 0.8015, 0.9317, 0.8015, 0.9317, 0.8015, 0.9317, 0.8015, 0.9255, 0.789, 0.9255, 0.789, 0.9255, 0.789, 0.9255, 0.789, 0.9255, 0.789, 0.9255, 0.789, 0.9255, 0.789, 0.9255, 0.789, 0.9255, 0.789, 0.9255, 0.789, 0.9255, 0.789, 0.9255, 0.789, 0.9255, 0.789, 0.9255, 0.789, 0.9255, 0.789, 0.9255, 0.789, 0.9255, 0.789, 0.9255, 0.789, 0.9255, 0.789, 0.9255, 0.789, 0.9255, 0.789, 0.9255, 0.789, 0.9255, 0.789, 0.9255, 0.789, 0.9255, 0.789, 0.9255, 0.789, 0.9255, 0.789, 0.9255, 0.789, 0.9255, 0.789, 0.9255, 0.789, 0.9255, 0.789, 0.9255, 0.789, 0.9255, 0.789, 0.9255, 0.789, 0.9255, 0.789, 0.9255, 0.789, 0.9255, 0.789, 0.9255, 0.789, 0.9255, 0.789, 0.9255, 0.789, 0.9255, 0.789, 0.9255, 0.789, 0.9255, 0.789, 0.9255, 0.789, 0.9425, 0.8015, 0.9425, 0.8015, 0.9425, 0.8015, 0.9425, 0.8015, 0.9425, 0.8015, 0.9425, 0.8015, 0.9425, 0.8015, 0.9425, 0.8015, 0.9425, 0.8015, 0.9425, 0.8015, 0.9425, 0.8015, 0.9425, 0.8015, 0.9425, 0.8015, 0.9425, 0.8015, 0.9425, 0.8015, 0.9425, 0.8015, 0.9425, 0.8015, 0.9425, 0.8015, 0.9425, 0.8015, 0.9425, 0.8015, 0.9425, 0.8015, 0.9425, 0.8015, 0.9425, 0.8015, 0.9425, 0.8015, 0.9425, 0.8015, 0.9425, 0.8015, 0.9425, 0.8015, 0.9425, 0.8015, 0.9425, 0.8015, 0.9425, 0.8015, 0.9425, 0.8015, 0.9425, 0.8015, 0.9425, 0.8015, 0.9425, 0.8015, 0.9425, 0.8015, 0.9425, 0.8015, 0.9425, 0.8015, 0.9425, 0.8015, 0.9425, 0.8015, 0.9425, 0.8015, 0.9425, 0.8015, 0.9425, 0.8015, 0.9425, 0.8015, 0.9425, 0.8015, 0.9255, 0.789, 0.9255, 0.789, 0.9255, 0.789, 0.9255, 0.789, 0.9255, 0.789, 0.9255, 0.789, 0.9255, 0.789, 0.9255, 0.789, 0.9255, 0.789, 0.9255, 0.789, 0.9255, 0.789, 0.9255, 0.789, 0.9255, 0.789, 0.9255, 0.789, 0.9255, 0.789, 0.9255, 0.789, 0.9255, 0.789, 0.9255, 0.789, 0.9255, 0.789, 0.9255, 0.789, 0.9255, 0.789, 0.9255, 0.789, 0.9255, 0.789, 0.9255, 0.789, 0.9255, 0.789, 0.9255, 0.789, 0.9255, 0.789, 0.9255, 0.789, 0.9255, 0.789, 0.9255, 0.789, 0.9255, 0.789, 0.9255, 0.789, 0.9255, 0.789, 0.9255, 0.789, 0.9255, 0.789, 0.9255, 0.789, 0.9255, 0.789, 0.9255, 0.789, 0.9255, 0.789, 0.9255, 0.789, 0.9255, 0.789, 0.9255, 0.789, 0.9255, 0.789, 0.9255, 0.789, 0.9348, 0.8015, 0.9348, 0.8015, 0.9348, 0.8015, 0.9348, 0.8015, 0.9348, 0.8015, 0.9348, 0.8015, 0.9348, 0.8015, 0.9348, 0.8015, 0.9348, 0.8015, 0.9348, 0.8015, 0.9348, 0.8015, 0.9348, 0.8015, 0.9348, 0.8015, 0.9348, 0.8015, 0.9348, 0.8015, 0.9348, 0.8015, 0.9348, 0.8015, 0.9348, 0.8015, 0.9348, 0.8015, 0.9348, 0.8015, 0.9348, 0.8015, 0.9348, 0.8015, 0.9348, 0.8015, 0.9348, 0.8015, 0.9348, 0.8015, 0.9348, 0.8015, 0.9348, 0.8015, 0.9348, 0.8015, 0.9348, 0.8015, 0.9348, 0.8015, 0.9348, 0.8015, 0.9348, 0.8015, 0.9348, 0.8015, 0.9348, 0.8015, 0.9348, 0.8015, 0.9348, 0.8015, 0.9348, 0.8015, 0.9348, 0.8015, 0.9348, 0.8015, 0.9348, 0.8015, 0.9348, 0.8015, 0.9348, 0.8015, 0.9348, 0.8015, 0.9348, 0.8015, 0.9348, 0.8015, 0.9348, 0.8015, 0.9348, 0.8015, 0.9348, 0.8015, 0.9348, 0.8015, 0.9348, 0.8015, 0.9348, 0.8015, 0.9348, 0.8015, 0.9348, 0.8015, 0.9348, 0.8015, 0.9348, 0.8015, 0.9348, 0.8015, 0.9348, 0.8015, 0.9348, 0.8015, 0.9348, 0.8015, 0.9348, 0.8015, 0.9348, 0.8015, 0.9348, 0.8015, 0.9348, 0.8015, 0.9348, 0.8015, 0.9348, 0.8015, 0.9348, 0.8015, 0.9348, 0.8015, 0.9348, 0.8015, 0.9348, 0.8015, 0.9348, 0.8015, 0.9348, 0.8015, 0.9348, 0.8015, 0.9348, 0.8015, 0.9348, 0.8015, 0.9348, 0.8015, 0.9348, 0.8015, 0.9348, 0.8015, 0.9348, 0.8015, 0.9348, 0.8015, 0.9348, 0.8015, 0.9348, 0.8015, 0.9348, 0.8015, 0.9348, 0.8015, 0.9348, 0.8015, 0.9348, 0.8015, 0.9348, 0.8015, 0.9348, 0.8015, 0.9348, 0.8015, 0.9348, 0.8015, 0.9348, 0.8015, 0.9348, 0.8015, 0.9348, 0.8015, 0.9348, 0.8015, 0.9348, 0.8015, 0.9348, 0.8015, 0.9348, 0.8015, 0.9348, 0.8015, 0.9348, 0.8015, 0.9348, 0.8015, 0.9255, 0.789, 0.9255, 0.789, 0.9255, 0.789, 0.9255, 0.789, 0.9255, 0.789, 0.9255, 0.789, 0.9255, 0.789, 0.9255, 0.789, 0.9255, 0.789, 0.9255, 0.789, 0.9255, 0.789, 0.9425, 0.8015, 0.9425, 0.8015, 0.9425, 0.8015, 0.9425, 0.8015, 0.9425, 0.8015, 0.9425, 0.8015, 0.9425, 0.8015, 0.9425, 0.8015, 0.9425, 0.8015, 0.9425, 0.8015, 0.9425, 0.8015, 0.9255, 0.789, 0.9255, 0.789, 0.9255, 0.789, 0.9255, 0.789, 0.9255, 0.789, 0.9255, 0.789, 0.9255, 0.789, 0.9255, 0.789, 0.9255, 0.789, 0.9255, 0.789, 0.9255, 0.789, 0.9317, 0.8015, 0.9317, 0.8015, 0.9317, 0.8015, 0.9317, 0.8015, 0.9317, 0.8015, 0.9317, 0.8015, 0.9317, 0.8015, 0.9317, 0.8015, 0.9317, 0.8015, 0.9317, 0.8015, 0.9317, 0.8015, 0.9317, 0.8015, 0.9317, 0.8015, 0.9317, 0.8015, 0.9317, 0.8015, 0.9317, 0.8015, 0.9317, 0.8015, 0.9317, 0.8015, 0.9317, 0.8015, 0.9317, 0.8015, 0.9317, 0.8015, 0.9317, 0.8015, 0.9317, 0.8015, 0.9317, 0.8015, 0.9317, 0.8015, 0.9317, 0.8015, 0.9317, 0.8015, 0.9317, 0.8015, 0.9317, 0.8015, 0.9317, 0.8015, 0.9317, 0.8015, 0.9317, 0.8015, 0.9317, 0.8015, 0.9317, 0.8015, 0.9317, 0.8015, 0.9317, 0.8015, 0.9317, 0.8015, 0.9317, 0.8015, 0.9317, 0.8015, 0.9317, 0.8015, 0.9317, 0.8015, 0.9317, 0.8015, 0.9317, 0.8015, 0.9317, 0.8015, 0.9255, 0.789, 0.9255, 0.789, 0.9255, 0.789, 0.9255, 0.789, 0.9255, 0.789, 0.9255, 0.789, 0.9255, 0.789, 0.9255, 0.789, 0.9255, 0.789, 0.9255, 0.789, 0.9255, 0.789, 0.9255, 0.789, 0.9255, 0.789, 0.9255, 0.789, 0.9255, 0.789, 0.9255, 0.789, 0.9255, 0.789, 0.9255, 0.789, 0.9255, 0.789, 0.9255, 0.789, 0.9255, 0.789, 0.9255, 0.789, 0.9255, 0.789, 0.9255, 0.789, 0.9255, 0.789, 0.9255, 0.789, 0.9255, 0.789, 0.9255, 0.789, 0.9255, 0.789, 0.9255, 0.789, 0.9255, 0.789, 0.9255, 0.789, 0.9255, 0.789, 0.9255, 0.789, 0.9255, 0.789, 0.9255, 0.789, 0.9255, 0.789, 0.9255, 0.789, 0.9255, 0.789, 0.9255, 0.789, 0.9255, 0.789, 0.9255, 0.789, 0.9255, 0.789, 0.9255, 0.789, 0.9425, 0.8015, 0.9425, 0.8015, 0.9425, 0.8015, 0.9425, 0.8015, 0.9425, 0.8015, 0.9425, 0.8015, 0.9425, 0.8015, 0.9425, 0.8015, 0.9425, 0.8015, 0.9425, 0.8015, 0.9425, 0.8015, 0.9425, 0.8015, 0.9425, 0.8015, 0.9425, 0.8015, 0.9425, 0.8015, 0.9425, 0.8015, 0.9425, 0.8015, 0.9425, 0.8015, 0.9425, 0.8015, 0.9425, 0.8015, 0.9425, 0.8015, 0.9425, 0.8015, 0.9425, 0.8015, 0.9425, 0.8015, 0.9425, 0.8015, 0.9425, 0.8015, 0.9425, 0.8015, 0.9425, 0.8015, 0.9425, 0.8015, 0.9425, 0.8015, 0.9425, 0.8015, 0.9425, 0.8015, 0.9425, 0.8015, 0.9425, 0.8015, 0.9425, 0.8015, 0.9425, 0.8015, 0.9425, 0.8015, 0.9425, 0.8015, 0.9425, 0.8015, 0.9425, 0.8015, 0.9425, 0.8015, 0.9425, 0.8015, 0.9425, 0.8015, 0.9425, 0.8015, 0.9255, 0.789, 0.9255, 0.789, 0.9255, 0.789, 0.9255, 0.789, 0.9255, 0.789, 0.9255, 0.789, 0.9255, 0.789, 0.9255, 0.789, 0.9255, 0.789, 0.9255, 0.789, 0.9255, 0.789, 0.9255, 0.789, 0.9255, 0.789, 0.9255, 0.789, 0.9255, 0.789, 0.9255, 0.789, 0.9255, 0.789, 0.9255, 0.789, 0.9255, 0.789, 0.9255, 0.789, 0.9255, 0.789, 0.9255, 0.789, 0.9255, 0.789, 0.9255, 0.789, 0.9255, 0.789, 0.9255, 0.789, 0.9255, 0.789, 0.9255, 0.789, 0.9255, 0.789, 0.9255, 0.789, 0.9255, 0.789, 0.9255, 0.789, 0.9255, 0.789, 0.9255, 0.789, 0.9255, 0.789, 0.9255, 0.789, 0.9255, 0.789, 0.9255, 0.789, 0.9255, 0.789, 0.9255, 0.789, 0.9255, 0.789, 0.9255, 0.789, 0.9255, 0.789, 0.9255, 0.789, 0.9348, 0.8015, 0.9348, 0.8015, 0.9348, 0.8015, 0.9348, 0.8015, 0.9348, 0.8015, 0.9348, 0.8015, 0.9348, 0.8015, 0.9348, 0.8015, 0.9348, 0.8015, 0.9348, 0.8015, 0.9348, 0.8015, 0.9348, 0.8015, 0.9348, 0.8015, 0.9348, 0.8015, 0.9348, 0.8015, 0.9348, 0.8015, 0.9348, 0.8015, 0.9348, 0.8015, 0.9348, 0.8015, 0.9348, 0.8015, 0.9348, 0.8015, 0.9348, 0.8015, 0.9348, 0.8015, 0.9348, 0.8015, 0.9348, 0.8015, 0.9348, 0.8015, 0.9348, 0.8015, 0.9348, 0.8015, 0.9348, 0.8015, 0.9348, 0.8015, 0.9348, 0.8015, 0.9348, 0.8015, 0.9348, 0.8015, 0.9348, 0.8015, 0.9348, 0.8015, 0.9348, 0.8015, 0.9348, 0.8015, 0.9348, 0.8015, 0.9348, 0.8015, 0.9348, 0.8015, 0.9348, 0.8015, 0.9348, 0.8015, 0.9348, 0.8015, 0.9348, 0.8015, 0.9317, 0.8015, 0.9317, 0.8015, 0.9317, 0.8015, 0.9317, 0.8015, 0.9317, 0.8015, 0.9317, 0.8015, 0.9317, 0.8015, 0.9317, 0.8015, 0.9317, 0.8015, 0.9317, 0.8015, 0.9317, 0.8015, 0.9317, 0.8015, 0.9317, 0.8015, 0.9317, 0.8015, 0.9317, 0.8015, 0.9317, 0.8015, 0.9317, 0.8015, 0.9317, 0.8015, 0.9317, 0.8015, 0.9317, 0.8015, 0.9317, 0.8015, 0.9317, 0.8015, 0.9317, 0.8015, 0.9317, 0.8015, 0.9317, 0.8015, 0.9317, 0.8015, 0.9317, 0.8015, 0.9317, 0.8015, 0.9317, 0.8015, 0.9317, 0.8015, 0.9317, 0.8015, 0.9317, 0.8015, 0.9317, 0.8015, 0.9317, 0.8015, 0.9317, 0.8015, 0.9317, 0.8015, 0.9317, 0.8015, 0.9317, 0.8015, 0.9317, 0.8015, 0.9317, 0.8015, 0.9317, 0.8015, 0.9317, 0.8015, 0.9317, 0.8015, 0.9317, 0.8015, 0.9255, 0.789, 0.9255, 0.789, 0.9255, 0.789, 0.9255, 0.789, 0.9255, 0.789, 0.9255, 0.789, 0.9255, 0.789, 0.9255, 0.789, 0.9255, 0.789, 0.9255, 0.789, 0.9255, 0.789, 0.9255, 0.789, 0.9255, 0.789, 0.9255, 0.789, 0.9255, 0.789, 0.9255, 0.789, 0.9255, 0.789, 0.9255, 0.789, 0.9255, 0.789, 0.9255, 0.789, 0.9255, 0.789, 0.9255, 0.789, 0.9255, 0.789, 0.9255, 0.789, 0.9255, 0.789, 0.9255, 0.789, 0.9255, 0.789, 0.9255, 0.789, 0.9255, 0.789, 0.9255, 0.789, 0.9255, 0.789, 0.9255, 0.789, 0.9255, 0.789, 0.9255, 0.789, 0.9255, 0.789, 0.9255, 0.789, 0.9255, 0.789, 0.9255, 0.789, 0.9255, 0.789, 0.9255, 0.789, 0.9255, 0.789, 0.9255, 0.789, 0.9255, 0.789, 0.9255, 0.789, 0.9255, 0.789, 0.9255, 0.789, 0.9255, 0.789, 0.9255, 0.789, 0.9425, 0.8015, 0.9425, 0.8015, 0.9425, 0.8015, 0.9425, 0.8015, 0.9425, 0.8015, 0.9425, 0.8015, 0.9425, 0.8015, 0.9425, 0.8015, 0.9425, 0.8015, 0.9425, 0.8015, 0.9425, 0.8015, 0.9425, 0.8015, 0.9425, 0.8015, 0.9425, 0.8015, 0.9425, 0.8015, 0.9425, 0.8015, 0.9425, 0.8015, 0.9425, 0.8015, 0.9425, 0.8015, 0.9425, 0.8015, 0.9425, 0.8015, 0.9425, 0.8015, 0.9425, 0.8015, 0.9425, 0.8015, 0.9425, 0.8015, 0.9425, 0.8015, 0.9425, 0.8015, 0.9425, 0.8015, 0.9425, 0.8015, 0.9425, 0.8015, 0.9425, 0.8015, 0.9425, 0.8015, 0.9425, 0.8015, 0.9425, 0.8015, 0.9425, 0.8015, 0.9425, 0.8015, 0.9425, 0.8015, 0.9425, 0.8015, 0.9425, 0.8015, 0.9425, 0.8015, 0.9425, 0.8015, 0.9425, 0.8015, 0.9425, 0.8015, 0.9425, 0.8015, 0.9255, 0.789, 0.9255, 0.789, 0.9255, 0.789, 0.9255, 0.789, 0.9255, 0.789, 0.9255, 0.789, 0.9255, 0.789, 0.9255, 0.789, 0.9255, 0.789, 0.9255, 0.789, 0.9255, 0.789, 0.9255, 0.789, 0.9255, 0.789, 0.9255, 0.789, 0.9255, 0.789, 0.9255, 0.789, 0.9255, 0.789, 0.9255, 0.789, 0.9255, 0.789, 0.9255, 0.789, 0.9255, 0.789, 0.9255, 0.789, 0.9255, 0.789, 0.9255, 0.789, 0.9255, 0.789, 0.9255, 0.789, 0.9255, 0.789, 0.9255, 0.789, 0.9255, 0.789, 0.9255, 0.789, 0.9255, 0.789, 0.9255, 0.789, 0.9255, 0.789, 0.9255, 0.789, 0.9255, 0.789, 0.9255, 0.789, 0.9255, 0.789, 0.9255, 0.789, 0.9255, 0.789, 0.9255, 0.789, 0.9255, 0.789, 0.9255, 0.789, 0.9255, 0.789, 0.9255, 0.789, 0.9348, 0.8015, 0.9348, 0.8015, 0.9348, 0.8015, 0.9348, 0.8015, 0.9348, 0.8015, 0.9348, 0.8015, 0.9348, 0.8015, 0.9348, 0.8015, 0.9348, 0.8015, 0.9348, 0.8015, 0.9348, 0.8015, 0.9348, 0.8015, 0.9348, 0.8015, 0.9348, 0.8015, 0.9348, 0.8015, 0.9348, 0.8015, 0.9348, 0.8015, 0.9348, 0.8015, 0.9348, 0.8015, 0.9348, 0.8015, 0.9348, 0.8015, 0.9348, 0.8015, 0.9348, 0.8015, 0.9348, 0.8015, 0.9348, 0.8015, 0.9348, 0.8015, 0.9348, 0.8015, 0.9348, 0.8015, 0.9348, 0.8015, 0.9348, 0.8015, 0.9348, 0.8015, 0.9348, 0.8015, 0.9348, 0.8015, 0.9348, 0.8015, 0.9348, 0.8015, 0.9348, 0.8015, 0.9348, 0.8015, 0.9348, 0.8015, 0.9348, 0.8015, 0.9348, 0.8015, 0.9348, 0.8015, 0.9348, 0.8015, 0.9348, 0.8015, 0.9348, 0.8015, 0.9317, 0.8015, 0.9317, 0.8015, 0.9317, 0.8015, 0.9317, 0.8015, 0.9317, 0.8015, 0.9317, 0.8015, 0.9317, 0.8015, 0.9317, 0.8015, 0.9255, 0.789, 0.9255, 0.789, 0.9255, 0.789, 0.9255, 0.789, 0.9425, 0.8015, 0.9425, 0.8015, 0.9425, 0.8015, 0.9425, 0.8015, 0.9425, 0.8015, 0.9425, 0.8015, 0.9425, 0.8015, 0.9425, 0.8015, 0.9255, 0.789, 0.9255, 0.789, 0.9255, 0.789, 0.9255, 0.789, 0.9255, 0.789, 0.9255, 0.789, 0.9255, 0.789, 0.9255, 0.789, 0.9348, 0.8015, 0.9348, 0.8015, 0.9348, 0.8015, 0.9348, 0.8015, 0.9348, 0.8015, 0.9348, 0.8015, 0.9348, 0.8015, 0.9348, 0.8015, 0.8159, 0.4347, 0.8159, 0.4347, 0.8159, 0.4347, 0.8159, 0.4347, 0.8159, 0.4347, 0.8159, 0.4347, 0.8159, 0.4347, 0.8159, 0.4347, 0.8159, 0.4347, 0.8159, 0.4347, 0.8159, 0.4347, 0.8159, 0.4347, 0.8159, 0.4347, 0.8159, 0.4347, 0.8159, 0.4347, 0.8159, 0.4347, 0.8159, 0.4347, 0.8159, 0.4347, 0.8159, 0.4347, 0.8159, 0.4347, 0.8159, 0.4347, 0.8159, 0.4347, 0.8159, 0.4347, 0.8159, 0.4347, 0.8159, 0.4347, 0.8159, 0.4347, 0.8159, 0.4347, 0.8159, 0.4347, 0.8159, 0.4347, 0.8159, 0.4347, 0.8159, 0.4347, 0.8159, 0.4347, 0.8159, 0.4347, 0.8159, 0.4347, 0.8159, 0.4347, 0.8159, 0.4347, 0.8159, 0.4347, 0.8159, 0.4347, 0.8159, 0.4347, 0.8159, 0.4347, 0.8159, 0.4347, 0.8159, 0.4347, 0.8159, 0.4347, 0.8159, 0.4347, 0.8159, 0.4347, 0.8159, 0.4347, 0.8159, 0.4347, 0.8159, 0.4347, 0.8159, 0.4347, 0.8159, 0.4347, 0.8159, 0.4347, 0.8159, 0.4347, 0.8159, 0.4347, 0.8159, 0.4347, 0.8159, 0.4347, 0.8159, 0.4347, 0.8159, 0.4347, 0.8159, 0.4347, 0.8159, 0.4347, 0.8159, 0.4347, 0.8159, 0.4347, 0.8159, 0.4347, 0.8159, 0.4347, 0.8159, 0.4347, 0.8159, 0.4347, 0.8159, 0.4347, 0.8159, 0.4347, 0.8159, 0.4347, 0.8159, 0.4347, 0.8159, 0.4347, 0.8159, 0.4347, 0.8159, 0.4347, 0.8159, 0.4347, 0.8159, 0.4347, 0.8159, 0.4347, 0.8159, 0.4347, 0.8159, 0.4347, 0.8159, 0.4347, 0.8159, 0.4347, 0.8159, 0.4347, 0.8159, 0.4347, 0.8159, 0.4347, 0.8159, 0.4347, 0.8159, 0.4347, 0.8159, 0.4347, 0.8159, 0.4347, 0.8159, 0.4347, 0.8159, 0.4347, 0.8159, 0.4347, 0.8159, 0.4347, 0.8159, 0.4347, 0.8159, 0.4347, 0.8159, 0.4347, 0.8159, 0.4347, 0.8159, 0.4347, 0.8159, 0.4347, 0.8159, 0.4347, 0.8159, 0.4347, 0.8159, 0.4347, 0.8159, 0.4347, 0.8159, 0.4347, 0.8159, 0.4347, 0.8159, 0.4347, 0.8159, 0.4347, 0.8159, 0.4347, 0.8159, 0.4347, 0.8159, 0.4347, 0.8159, 0.4347, 0.8159, 0.4347, 0.8159, 0.4347, 0.8159, 0.4347, 0.8159, 0.4347, 0.8159, 0.4347, 0.8159, 0.4347, 0.8159, 0.4347, 0.8159, 0.4347, 0.8159, 0.4347, 0.8159, 0.4347, 0.8159, 0.4347, 0.8159, 0.4347, 0.8159, 0.4347, 0.8159, 0.4347, 0.8159, 0.4347, 0.8159, 0.4347, 0.8159, 0.4347, 0.8159, 0.4347, 0.8159, 0.4347, 0.8159, 0.4347, 0.8159, 0.4347, 0.8159, 0.4347, 0.8159, 0.4347, 0.8159, 0.4347, 0.8159, 0.4347, 0.8159, 0.4347, 0.8159, 0.4347, 0.8159, 0.4347, 0.8159, 0.4347, 0.8159, 0.4347, 0.8159, 0.4347, 0.8159, 0.4347, 0.8159, 0.4347, 0.8159, 0.4347, 0.8159, 0.4347, 0.8159, 0.4347, 0.8159, 0.4347, 0.8159, 0.4347, 0.8159, 0.4347, 0.8159, 0.4347, 0.8159, 0.4347, 0.8159, 0.4347, 0.8159, 0.4347, 0.8159, 0.4347, 0.8159, 0.4347, 0.8159, 0.4347, 0.8159, 0.4347, 0.8159, 0.4347, 0.8159, 0.4347, 0.8159, 0.4347, 0.8159, 0.4347, 0.8159, 0.4347, 0.8159, 0.4347, 0.8159, 0.4347, 0.8159, 0.4347, 0.8159, 0.4347, 0.8159, 0.4347, 0.8159, 0.4347, 0.8159, 0.4347, 0.8159, 0.4347, 0.8159, 0.4347, 0.8159, 0.4347, 0.8159, 0.4347, 0.8159, 0.4347, 0.8159, 0.4347, 0.8159, 0.4347, 0.8159, 0.4347, 0.8159, 0.4347, 0.8159, 0.4347, 0.8159, 0.4347, 0.8159, 0.4347, 0.8159, 0.4347, 0.8159, 0.4347, 0.8159, 0.4347, 0.8159, 0.4347, 0.8159, 0.4347, 0.8159, 0.4347, 0.8159, 0.4347, 0.8159, 0.4347, 0.8159, 0.4347, 0.8159, 0.4347, 0.8159, 0.4347, 0.8159, 0.4347, 0.8159, 0.4347, 0.8159, 0.4347, 0.8159, 0.4347, 0.8159, 0.4347, 0.8159, 0.4347, 0.8159, 0.4347, 0.8159, 0.4347, 0.8159, 0.4347, 0.8159, 0.4347, 0.8159, 0.4347, 0.8159, 0.4347, 0.8159, 0.4347, 0.8159, 0.4347, 0.8159, 0.4347, 0.8159, 0.4347, 0.8159, 0.4347, 0.8159, 0.4347, 0.8159, 0.4347, 0.8159, 0.4347, 0.8159, 0.4347, 0.8159, 0.4347, 0.8159, 0.4347, 0.8159, 0.4347, 0.8159, 0.4347, 0.8159, 0.4347, 0.8159, 0.4347, 0.8159, 0.4347, 0.8159, 0.4347, 0.8159, 0.4347, 0.8159, 0.4347, 0.8159, 0.4347, 0.8159, 0.4347, 0.8159, 0.4347, 0.8159, 0.4347, 0.8159, 0.4347, 0.8159, 0.4347, 0.8159, 0.4347, 0.8159, 0.4347, 0.8159, 0.4347, 0.8159, 0.4347, 0.8159, 0.4347, 0.8159, 0.4347, 0.8159, 0.4347, 0.8159, 0.4347, 0.8159, 0.4347, 0.8159, 0.4347, 0.8159, 0.4347, 0.8159, 0.4347, 0.8159, 0.4347, 0.8159, 0.4347, 0.8159, 0.4347, 0.8159, 0.4347, 0.8159, 0.4347, 0.8159, 0.4347, 0.8159, 0.4347, 0.8159, 0.4347, 0.8159, 0.4347, 0.8159, 0.4347, 0.8159, 0.4347, 0.8159, 0.4347, 0.8159, 0.4347, 0.8159, 0.4347, 0.8159, 0.4347, 0.8159, 0.4347, 0.8159, 0.4347, 0.8159, 0.4347, 0.0, 0.0, 0.0, 0.0, 0.0, 0.0, 0.0, 0.0, 0.0, 0.0, 0.0, 0.0, 0.0, 0.0, 0.0, 0.0, 0.0, 0.0, 0.0, 0.0, 0.0, 0.0, 0.0, 0.0, 0.0, 0.0, 0.0, 0.0, 0.0, 0.0, 0.0, 0.0, 0.0, 0.0, 0.0, 0.0, 0.0, 0.0, 0.0, 0.0, 0.0, 0.0, 0.0, 0.0, 0.0, 0.0, 0.0, 0.0, 0.0, 0.0, 0.0, 0.0, 0.0, 0.0, 0.0, 0.0, 0.0, 0.0, 0.0, 0.0, 0.0, 0.0, 0.0, 0.0, 0.0, 0.0, 0.0, 0.0, 0.0, 0.0, 0.0, 0.0, 0.8159, 0.4347, 0.8159, 0.4347, 0.8159, 0.4347, 0.8159, 0.4347, 0.8159, 0.4347, 0.8159, 0.4347, 0.8159, 0.4347, 0.8159, 0.4347, 0.8159, 0.4347, 0.8159, 0.4347, 0.8159, 0.4347, 0.8159, 0.4347, 0.8159, 0.4347, 0.8159, 0.4347, 0.8159, 0.4347, 0.8159, 0.4347, 0.8159, 0.4347, 0.8159, 0.4347, 0.8159, 0.4347, 0.8159, 0.4347, 0.8159, 0.4347, 0.8159, 0.4347, 0.8159, 0.4347, 0.8159, 0.4347, 0.8159, 0.4347, 0.8159, 0.4347, 0.8159, 0.4347, 0.8159, 0.4347, 0.8159, 0.4347, 0.8159, 0.4347, 0.8159, 0.4347, 0.8159, 0.4347, 0.8159, 0.4347, 0.8159, 0.4347, 0.8159, 0.4347, 0.8159, 0.4347, 0.8159, 0.4347, 0.8159, 0.4347, 0.8159, 0.4347, 0.8159, 0.4347, 0.8159, 0.4347, 0.8159, 0.4347, 0.8159, 0.4347, 0.8159, 0.4347, 0.8159, 0.4347, 0.8159, 0.4347, 0.8159, 0.4347, 0.8159, 0.4347, 0.8159, 0.4347])
me_cylinder_001.materials.append(mat_material_001)
me_cylinder_001.materials.append(mat_material)
me_cylinder_001.materials.append(mat_material_002)
me_cylinder_001.use_remesh_fix_poles = True
me_cylinder_001.use_remesh_preserve_attributes = False
me_cylinder_001.use_mirror_vertex_groups = False
me_cylinder_001.update()
me_cylinder_003 = bpy.data.meshes.new('Cylinder.003')
me_cylinder_003.from_pydata([(0.3567, 3.116, -1.099), (-0.1108, 3.164, -0.2596), (0.06795, 3.116, 0.6845), (0.8092, 2.994, 1.291), (1.766, 2.856, 1.277), (2.491, 2.766, 0.6486), (2.645, 2.766, -0.3004), (1.252, 2.994, -1.441), (2.155, 2.856, -1.126), (0.8071, 3.654, -0.5705), (0.5723, 3.678, -0.149), (0.6621, 3.654, 0.3251), (1.037, 3.593, 0.6321), (1.523, 3.523, 0.625), (1.888, 3.477, 0.3082), (1.965, 3.477, -0.1677), (1.718, 3.523, -0.5835), (1.26, 3.593, -0.7435), (-1.279, -4.167, -2.548), (-2.4, -4.167, -0.6067), (-2.01, -4.167, 1.601), (-0.2927, -4.167, 3.043), (1.949, -4.167, 3.043), (3.667, -4.167, 1.601), (4.056, -4.167, -0.6067), (2.935, -4.167, -2.548), (0.8284, -4.167, -3.315), (-0.2153, 1.629, -1.764), (-0.8711, -0.9638, -2.257), (-0.9754, 1.707, -0.3995), (-1.863, -0.9638, -0.5395), (-0.6848, 1.629, 1.136), (-1.518, -0.9638, 1.414), (0.5206, 1.431, 2.122), (0.0009118, -0.9638, 2.689), (2.077, 1.207, 2.099), (1.984, -0.9638, 2.689), (3.256, 1.06, 1.077), (3.503, -0.9638, 1.414), (3.505, 1.06, -0.4659), (3.848, -0.9638, -0.5395), (2.709, 1.207, -1.808), (2.856, -0.9638, -2.257), (1.24, 1.431, -2.321), (0.9926, -0.9638, -2.935)], [], [(9, 17, 7, 0), (10, 9, 0, 1), (11, 10, 1, 2), (12, 11, 2, 3), (13, 12, 3, 4), (14, 13, 4, 5), (15, 14, 5, 6), (16, 15, 6, 8), (17, 16, 8, 7), (16, 17, 9, 10, 11, 12, 13, 14, 15), (39, 41, 8, 6), (33, 35, 4, 3), (27, 29, 1, 0), (41, 43, 7, 8), (35, 37, 5, 4), (29, 31, 2, 1), (37, 39, 6, 5), (31, 33, 3, 2), (40, 38, 23, 24), (44, 42, 25, 26), (38, 36, 22, 23), (36, 34, 21, 22), (34, 32, 20, 21), (32, 30, 19, 20), (30, 28, 18, 19), (28, 44, 26, 18), (26, 25, 24, 23, 22, 21, 20, 19, 18), (42, 40, 24, 25), (28, 27, 43, 44), (30, 29, 27, 28), (32, 31, 29, 30), (34, 33, 31, 32), (36, 35, 33, 34), (38, 37, 35, 36), (40, 39, 37, 38), (42, 41, 39, 40), (44, 43, 41, 42), (43, 27, 0, 7)])
_uv = me_cylinder_003.uv_layers.new(name='UVMap')
_uv.uv.foreach_set('vector', [0.8147, 0.4332, 0.8147, 0.4332, 0.8147, 0.4332, 0.8147, 0.4332, 0.8147, 0.4332, 0.8147, 0.4332, 0.8147, 0.4332, 0.8147, 0.4332, 0.8147, 0.4332, 0.8147, 0.4332, 0.8147, 0.4332, 0.8147, 0.4332, 0.8147, 0.4332, 0.8147, 0.4332, 0.8147, 0.4332, 0.8147, 0.4332, 0.8147, 0.4332, 0.8147, 0.4332, 0.8147, 0.4332, 0.8147, 0.4332, 0.8147, 0.4332, 0.8147, 0.4332, 0.8147, 0.4332, 0.8147, 0.4332, 0.8147, 0.4332, 0.8147, 0.4332, 0.8147, 0.4332, 0.8147, 0.4332, 0.8147, 0.4332, 0.8147, 0.4332, 0.8147, 0.4332, 0.8147, 0.4332, 0.8147, 0.4332, 0.8147, 0.4332, 0.8147, 0.4332, 0.8147, 0.4332, 0.8147, 0.4332, 0.8147, 0.4332, 0.8147, 0.4332, 0.8147, 0.4332, 0.8147, 0.4332, 0.8147, 0.4332, 0.8147, 0.4332, 0.8147, 0.4332, 0.8147, 0.4332, 0.8147, 0.4332, 0.8147, 0.4332, 0.8147, 0.4332, 0.8147, 0.4332, 0.8147, 0.4332, 0.8147, 0.4332, 0.8147, 0.4332, 0.8147, 0.4332, 0.8147, 0.4332, 0.8147, 0.4332, 0.8147, 0.4332, 0.8147, 0.4332, 0.8147, 0.4332, 0.8147, 0.4332, 0.8147, 0.4332, 0.8147, 0.4332, 0.8147, 0.4332, 0.8147, 0.4332, 0.8147, 0.4332, 0.8147, 0.4332, 0.8147, 0.4332, 0.8147, 0.4332, 0.8147, 0.4332, 0.8147, 0.4332, 0.8147, 0.4332, 0.8147, 0.4332, 0.8147, 0.4332, 0.8147, 0.4332, 0.8147, 0.4332, 0.8147, 0.4332, 0.8147, 0.4332, 0.8147, 0.4332, 0.8147, 0.4332, 0.8147, 0.4332, 0.8147, 0.4332, 0.8147, 0.4332, 0.8147, 0.4332, 0.8147, 0.4332, 0.8147, 0.4332, 0.8147, 0.4332, 0.8147, 0.4332, 0.8147, 0.4332, 0.8147, 0.4332, 0.8147, 0.4332, 0.8147, 0.4332, 0.8147, 0.4332, 0.8147, 0.4332, 0.8147, 0.4332, 0.8147, 0.4332, 0.8147, 0.4332, 0.8147, 0.4332, 0.8147, 0.4332, 0.8147, 0.4332, 0.8147, 0.4332, 0.8147, 0.4332, 0.8147, 0.4332, 0.8147, 0.4332, 0.8147, 0.4332, 0.8147, 0.4332, 0.8147, 0.4332, 0.8147, 0.4332, 0.8147, 0.4332, 0.8147, 0.4332, 0.8147, 0.4332, 0.8147, 0.4332, 0.8147, 0.4332, 0.8147, 0.4332, 0.8147, 0.4332, 0.8147, 0.4332, 0.8147, 0.4332, 0.8147, 0.4332, 0.8147, 0.4332, 0.8147, 0.4332, 0.8147, 0.4332, 0.8147, 0.4332, 0.8147, 0.4332, 0.8147, 0.4332, 0.8147, 0.4332, 0.8147, 0.4332, 0.8147, 0.4332, 0.8147, 0.4332, 0.8147, 0.4332, 0.8147, 0.4332, 0.8147, 0.4332, 0.8147, 0.4332, 0.8147, 0.4332, 0.8147, 0.4332, 0.8147, 0.4332, 0.8147, 0.4332, 0.8147, 0.4332, 0.8147, 0.4332, 0.8147, 0.4332, 0.8147, 0.4332, 0.8147, 0.4332, 0.8147, 0.4332, 0.8147, 0.4332, 0.8147, 0.4332, 0.8147, 0.4332, 0.8147, 0.4332, 0.8147, 0.4332, 0.8147, 0.4332, 0.8147, 0.4332, 0.8147, 0.4332, 0.8147, 0.4332, 0.8147, 0.4332, 0.8147, 0.4332, 0.8147, 0.4332, 0.8147, 0.4332, 0.8147, 0.4332, 0.8147, 0.4332, 0.8147, 0.4332, 0.8147, 0.4332, 0.8147, 0.4332, 0.8147, 0.4332, 0.8147, 0.4332, 0.8147, 0.4332, 0.8147, 0.4332])
me_cylinder_003.materials.append(mat_material_001)
me_cylinder_003.use_remesh_fix_poles = True
me_cylinder_003.use_remesh_preserve_attributes = False
me_cylinder_003.use_mirror_vertex_groups = False
me_cylinder_003.update()
me_cylinder_006 = bpy.data.meshes.new('Cylinder.006')
me_cylinder_006.from_pydata([(2.298, 12.9, -1.374), (3.2, 12.64, -1.073), (4.063, 12.38, -0.262), (3.924, 12.37, 0.6983), (3.213, 12.54, 1.346), (2.262, 12.79, 1.379), (1.518, 13.02, 0.7806), (1.327, 13.11, -0.1684), (1.414, 13.12, -1.012), (4.364, 20.28, -0.6325), (4.833, 20.1, -0.3211), (5.331, 19.98, 0.5098), (5.183, 19.98, 1.471), (4.458, 20.1, 2.114), (3.495, 20.28, 2.136), (3.187, 20.44, 1.529), (3.001, 20.5, 0.5749), (3.466, 20.44, -0.2786), (5.342, 26.41, 0.1252), (5.846, 26.37, 0.3358), (5.821, 26.35, 0.8086), (5.7, 26.34, 1.342), (5.264, 26.36, 1.673), (4.719, 26.4, 1.648), (4.318, 26.44, 1.278), (4.25, 26.47, 0.7356), (4.82, 26.44, 0.2881), (2.935, 6.948, -1.405), (2.625, 6.897, 1.758), (0.1561, 7.431, -0.2485), (3.57, 6.741, 0.9233), (3.764, 6.742, -0.3284), (0.3966, 7.347, 0.9936), (1.372, 7.136, 1.786), (1.749, 7.188, -1.812), (0.5793, 7.398, -1.353), (5.966, 32.81, -0.4088), (6.25, 32.82, -0.2923), (6.394, 32.84, -0.02259), (6.329, 32.86, 0.2741), (6.087, 32.87, 0.4589), (5.78, 32.87, 0.4455), (5.553, 32.85, 0.24), (5.511, 32.83, -0.06138), (5.674, 32.81, -0.3176), (2.571, 5.406, -1.378), (2.267, 5.356, 1.726), (-0.1562, 5.88, -0.2432), (3.194, 5.203, 0.9068), (3.385, 5.204, -0.3217), (0.07985, 5.798, 0.9758), (1.037, 5.591, 1.754), (1.407, 5.642, -1.777), (0.2592, 5.848, -1.327), (1.946, 4.421, -1.02), (1.719, 4.383, 1.298), (-0.09128, 4.775, -0.1728), (2.411, 4.269, 0.6862), (2.554, 4.27, -0.2314), (0.08506, 4.714, 0.7378), (0.7998, 4.559, 1.319), (1.076, 4.597, -1.319), (0.219, 4.751, -0.9822), (1.51, 3.794, -0.4106), (1.414, 3.778, 0.5685), (0.6496, 3.943, -0.05271), (1.706, 3.729, 0.31), (1.767, 3.73, -0.07746), (0.724, 3.917, 0.3318), (1.026, 3.852, 0.5771), (1.143, 3.868, -0.5366), (0.7806, 3.933, -0.3945)], [], [(34, 35, 8, 0), (8, 7, 16, 17), (32, 33, 5, 6), (30, 31, 2, 3), (29, 32, 6, 7), (28, 30, 3, 4), (27, 34, 0, 1), (35, 29, 7, 8), (33, 28, 4, 5), (31, 27, 1, 2), (16, 15, 24, 25), (5, 4, 13, 14), (2, 1, 10, 11), (0, 8, 17, 9), (6, 5, 14, 15), (3, 2, 11, 12), (7, 6, 15, 16), (4, 3, 12, 13), (1, 0, 9, 10), (24, 42, 43, 25), (13, 12, 21, 22), (10, 9, 18, 19), (17, 16, 25, 26), (14, 13, 22, 23), (11, 10, 19, 20), (9, 17, 26, 18), (15, 14, 23, 24), (12, 11, 20, 21), (23, 41, 42, 24), (21, 39, 40, 22), (25, 43, 44, 26), (23, 22, 40, 41), (19, 37, 38, 20), (26, 44, 36, 18), (20, 38, 39, 21), (37, 36, 44, 43, 42, 41, 40, 39, 38), (18, 36, 37, 19), (35, 34, 52, 53), (28, 33, 51, 46), (30, 28, 46, 48), (33, 32, 50, 51), (27, 31, 49, 45), (34, 27, 45, 52), (31, 30, 48, 49), (29, 35, 53, 47), (32, 29, 47, 50), (53, 52, 61, 62), (46, 51, 60, 55), (48, 46, 55, 57), (51, 50, 59, 60), (45, 49, 58, 54), (52, 45, 54, 61), (49, 48, 57, 58), (47, 53, 62, 56), (50, 47, 56, 59), (56, 62, 71, 65), (59, 56, 65, 68), (62, 61, 70, 71), (55, 60, 69, 64), (57, 55, 64, 66), (60, 59, 68, 69), (54, 58, 67, 63), (61, 54, 63, 70), (58, 57, 66, 67), (71, 70, 63, 67, 66, 64, 69, 68, 65)])
_uv = me_cylinder_006.uv_layers.new(name='UVMap')
_uv.uv.foreach_set('vector', [0.8193, 0.4264, 0.8193, 0.4264, 0.8193, 0.4264, 0.8193, 0.4264, 0.8193, 0.4264, 0.8193, 0.4264, 0.8193, 0.4264, 0.8193, 0.4264, 0.8193, 0.4264, 0.8193, 0.4264, 0.8193, 0.4264, 0.8193, 0.4264, 0.8193, 0.4264, 0.8193, 0.4264, 0.8193, 0.4264, 0.8193, 0.4264, 0.8193, 0.4264, 0.8193, 0.4264, 0.8193, 0.4264, 0.8193, 0.4264, 0.8193, 0.4264, 0.8193, 0.4264, 0.8193, 0.4264, 0.8193, 0.4264, 0.8193, 0.4264, 0.8193, 0.4264, 0.8193, 0.4264, 0.8193, 0.4264, 0.8193, 0.4264, 0.8193, 0.4264, 0.8193, 0.4264, 0.8193, 0.4264, 0.8193, 0.4264, 0.8193, 0.4264, 0.8193, 0.4264, 0.8193, 0.4264, 0.8193, 0.4264, 0.8193, 0.4264, 0.8193, 0.4264, 0.8193, 0.4264, 0.8193, 0.4264, 0.8193, 0.4264, 0.8193, 0.4264, 0.8193, 0.4264, 0.8193, 0.4264, 0.8193, 0.4264, 0.8193, 0.4264, 0.8193, 0.4264, 0.8193, 0.4264, 0.8193, 0.4264, 0.8193, 0.4264, 0.8193, 0.4264, 0.8193, 0.4264, 0.8193, 0.4264, 0.8193, 0.4264, 0.8193, 0.4264, 0.8193, 0.4264, 0.8193, 0.4264, 0.8193, 0.4264, 0.8193, 0.4264, 0.8193, 0.4264, 0.8193, 0.4264, 0.8193, 0.4264, 0.8193, 0.4264, 0.8193, 0.4264, 0.8193, 0.4264, 0.8193, 0.4264, 0.8193, 0.4264, 0.8193, 0.4264, 0.8193, 0.4264, 0.8193, 0.4264, 0.8193, 0.4264, 0.8193, 0.4264, 0.8193, 0.4264, 0.8193, 0.4264, 0.8193, 0.4264, 0.8193, 0.4264, 0.8193, 0.4264, 0.8193, 0.4264, 0.8193, 0.4264, 0.8193, 0.4264, 0.8193, 0.4264, 0.8193, 0.4264, 0.8193, 0.4264, 0.8193, 0.4264, 0.8193, 0.4264, 0.8193, 0.4264, 0.8193, 0.4264, 0.8193, 0.4264, 0.8193, 0.4264, 0.8193, 0.4264, 0.8193, 0.4264, 0.8193, 0.4264, 0.8193, 0.4264, 0.8193, 0.4264, 0.8193, 0.4264, 0.8193, 0.4264, 0.8193, 0.4264, 0.8193, 0.4264, 0.8193, 0.4264, 0.8193, 0.4264, 0.8193, 0.4264, 0.8193, 0.4264, 0.8193, 0.4264, 0.8193, 0.4264, 0.8193, 0.4264, 0.8193, 0.4264, 0.8193, 0.4264, 0.8193, 0.4264, 0.8193, 0.4264, 0.8193, 0.4264, 0.8193, 0.4264, 0.8193, 0.4264, 0.8193, 0.4264, 0.8193, 0.4264, 0.8193, 0.4264, 0.8193, 0.4264, 0.8193, 0.4264, 0.8193, 0.4264, 0.8193, 0.4264, 0.8193, 0.4264, 0.8193, 0.4264, 0.8193, 0.4264, 0.8193, 0.4264, 0.8193, 0.4264, 0.8193, 0.4264, 0.8193, 0.4264, 0.8193, 0.4264, 0.8193, 0.4264, 0.8193, 0.4264, 0.8193, 0.4264, 0.8193, 0.4264, 0.8193, 0.4264, 0.8193, 0.4264, 0.8193, 0.4264, 0.8193, 0.4264, 0.8193, 0.4264, 0.8193, 0.4264, 0.8193, 0.4264, 0.8193, 0.4264, 0.8193, 0.4264, 0.8193, 0.4264, 0.8193, 0.4264, 0.8193, 0.4264, 0.8193, 0.4264, 0.8193, 0.4264, 0.8193, 0.4264, 0.8193, 0.4264, 0.8193, 0.4264, 0.8193, 0.4264, 0.8193, 0.4264, 0.8193, 0.4264, 0.8193, 0.4264, 0.8193, 0.4264, 0.8193, 0.4264, 0.8193, 0.4264, 0.8193, 0.4264, 0.8193, 0.4264, 0.8193, 0.4264, 0.8193, 0.4264, 0.8193, 0.4264, 0.8193, 0.4264, 0.8193, 0.4264, 0.8193, 0.4264, 0.8193, 0.4264, 0.8193, 0.4264, 0.8193, 0.4264, 0.8193, 0.4264, 0.8193, 0.4264, 0.8193, 0.4264, 0.8193, 0.4264, 0.8193, 0.4264, 0.8193, 0.4264, 0.8193, 0.4264, 0.8193, 0.4264, 0.8193, 0.4264, 0.8193, 0.4264, 0.8193, 0.4264, 0.8193, 0.4264, 0.8193, 0.4264, 0.8193, 0.4264, 0.8193, 0.4264, 0.8193, 0.4264, 0.8193, 0.4264, 0.8193, 0.4264, 0.8193, 0.4264, 0.8193, 0.4264, 0.8193, 0.4264, 0.8193, 0.4264, 0.8193, 0.4264, 0.8193, 0.4264, 0.8193, 0.4264, 0.8193, 0.4264, 0.8193, 0.4264, 0.8193, 0.4264, 0.8193, 0.4264, 0.8193, 0.4264, 0.8193, 0.4264, 0.8193, 0.4264, 0.8193, 0.4264, 0.8193, 0.4264, 0.8193, 0.4264, 0.8193, 0.4264, 0.8193, 0.4264, 0.8193, 0.4264, 0.8193, 0.4264, 0.8193, 0.4264, 0.8193, 0.4264, 0.8193, 0.4264, 0.8193, 0.4264, 0.8193, 0.4264, 0.8193, 0.4264, 0.8193, 0.4264, 0.8193, 0.4264, 0.8193, 0.4264, 0.8193, 0.4264, 0.8193, 0.4264, 0.8193, 0.4264, 0.8193, 0.4264, 0.8193, 0.4264, 0.8193, 0.4264, 0.8193, 0.4264, 0.8193, 0.4264, 0.8193, 0.4264, 0.8193, 0.4264, 0.8193, 0.4264, 0.8193, 0.4264, 0.8193, 0.4264, 0.8193, 0.4264, 0.8193, 0.4264, 0.8193, 0.4264, 0.8193, 0.4264, 0.8193, 0.4264, 0.8193, 0.4264, 0.8193, 0.4264, 0.8193, 0.4264, 0.8193, 0.4264, 0.8193, 0.4264, 0.8193, 0.4264, 0.8193, 0.4264, 0.8193, 0.4264, 0.8193, 0.4264, 0.8193, 0.4264, 0.8193, 0.4264, 0.8193, 0.4264, 0.8193, 0.4264, 0.8193, 0.4264, 0.8193, 0.4264, 0.8193, 0.4264, 0.8193, 0.4264, 0.8193, 0.4264, 0.8193, 0.4264, 0.8193, 0.4264, 0.8193, 0.4264, 0.8193, 0.4264, 0.8193, 0.4264, 0.8193, 0.4264, 0.8193, 0.4264, 0.8193, 0.4264, 0.8193, 0.4264, 0.8193, 0.4264, 0.8193, 0.4264, 0.8193, 0.4264, 0.8193, 0.4264, 0.8193, 0.4264, 0.8193, 0.4264, 0.8193, 0.4264, 0.8193, 0.4264, 0.8193, 0.4264, 0.8193, 0.4264])
me_cylinder_006.materials.append(mat_material_001)
me_cylinder_006.use_remesh_fix_poles = True
me_cylinder_006.use_remesh_preserve_attributes = False
me_cylinder_006.use_mirror_vertex_groups = False
me_cylinder_006.update()

# ---- objects
ob_pine = bpy.data.objects.new('Pine', me_cylinder_001)
ob_pinestump = bpy.data.objects.new('PineStump', me_cylinder_003)
ob_pinetrunk = bpy.data.objects.new('PineTrunk', me_cylinder_006)

# ---- transforms, parenting, visibility, modifiers, constraints
ob_pine.location = (5.368, 0.0102, -0.03901)
ob_pine.rotation_euler = (1.571, 0.0, 0.0)
ob_pine.lineart.crease_threshold = 0.0
ob_pinestump.location = (-8.656, -0.03914, 0.03336)
ob_pinestump.rotation_euler = (1.571, 0.0, 0.0)
ob_pinestump.lineart.crease_threshold = 0.0
ob_pinetrunk.location = (-8.666, 0.03431, -0.01489)
ob_pinetrunk.rotation_euler = (1.571, 0.0, 0.0)
ob_pinetrunk.lineart.crease_threshold = 0.0

# ---- collection membership
scene.collection.objects.link(ob_pine)
scene.collection.objects.link(ob_pinestump)
scene.collection.objects.link(ob_pinetrunk)

# ---- scene / render settings (as saved in the file)
scene.frame_start = 1; scene.frame_end = 250; scene.frame_set(163)
scene.render.engine = 'BLENDER_EEVEE_NEXT'
scene.cycles.use_denoising = False
scene.cycles.samples = 128
scene.cycles.sampling_pattern = 'TABULATED_SOBOL'
scene.cycles.use_adaptive_sampling = False
scene.cycles.use_light_tree = False
scene.view_settings.view_transform = 'Filmic'
bpy.context.view_layer.update()

# ---- added for rendering (the .blend has no active camera and no usable light): camera, sun
cam_auto = bpy.data.cameras.new('AutoCamera')
cam_auto.lens = 50.0
cam_auto.sensor_width = 36.0
cam_auto.clip_end = 1000.0
ob_auto_camera = bpy.data.objects.new('AutoCamera', cam_auto)
scene.collection.objects.link(ob_auto_camera)
ob_auto_camera.location = (54.5335, -61.7782, 61.0188)
ob_auto_camera.rotation_euler = (1.09748, -7.21219e-08, 0.694738)
scene.camera = ob_auto_camera
light_auto_sun = bpy.data.lights.new('AutoSun', 'SUN')
light_auto_sun.energy = 3.0
light_auto_sun.angle = 0.0523599
ob_auto_sun = bpy.data.objects.new('AutoSun', light_auto_sun)
scene.collection.objects.link(ob_auto_sun)
ob_auto_sun.rotation_euler = (0.872665, 0.174533, 0.523599)
bpy.context.view_layer.update()
